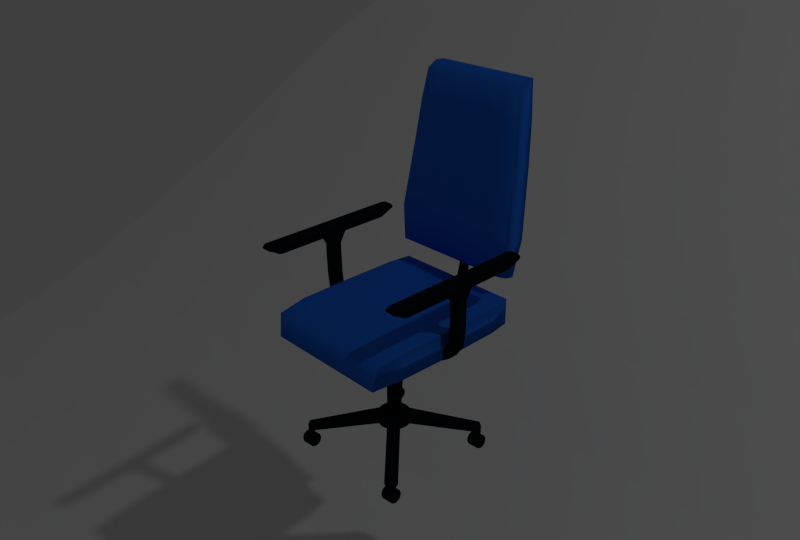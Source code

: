 # Source: officechairbasic.blend  (saved by Blender 2.73.0; exported with 4.5.12 LTS)
import bpy
from mathutils import Matrix  # noqa: F401  (used for matrix-valued properties, if any)

bpy.ops.wm.read_factory_settings(use_empty=True)
scene = bpy.context.scene
scene.name = 'Scene'

# ---- collections
col_collection_1 = bpy.data.collections.new('Collection 1'); scene.collection.children.link(col_collection_1)
col_collection_2 = bpy.data.collections.new('Collection 2'); scene.collection.children.link(col_collection_2)
col_collection_2.hide_render = True
col_collection_2.hide_viewport = True

# ---- materials (node trees are filled in below, after node groups)
mat_diffuse_white = bpy.data.materials.new('Diffuse White')
mat_diffuse_white.alpha_threshold = 0.0
mat_diffuse_white.use_transparent_shadow = False
mat_diffuse_white.roughness = 0.5
mat_plastic = bpy.data.materials.new('Plastic')
mat_plastic.alpha_threshold = 0.0
mat_plastic.use_transparent_shadow = False
mat_plastic.diffuse_color = (0.002177, 0.005715, 0.009018, 1.0)
mat_plastic.roughness = 0.5
mat_foam = bpy.data.materials.new('Foam')
mat_foam.alpha_threshold = 0.0
mat_foam.use_transparent_shadow = False
mat_foam.diffuse_color = (0.01902, 0.159, 0.8, 1.0)
mat_foam.roughness = 0.5
mat_foam.specular_intensity = 0.1

# ---- material node trees

# ---- world
world_world = bpy.data.worlds.new('World'); scene.world = world_world
world_world.color = (0.05088, 0.05088, 0.05088)
world_world.use_sun_shadow = False
world_world.sun_shadow_jitter_overblur = 0.0
world_world.cycles.sampling_method = 'MANUAL'
world_world.cycles.sample_map_resolution = 256

# ---- cameras
cam_camera_002 = bpy.data.cameras.new('Camera.002')
cam_camera_002.clip_end = 100.0
cam_camera_002.lens = 35.0
cam_camera_002.sensor_width = 32.0
cam_camera_002.sensor_height = 18.0
cam_camera_002.display_size = 2.0
cam_camera_002.dof.focus_distance = 0.0
cam_camera_002.dof.aperture_fstop = 128.0
cam_camera_001 = bpy.data.cameras.new('Camera.001')
cam_camera_001.clip_end = 100.0
cam_camera_001.lens = 35.0
cam_camera_001.sensor_width = 32.0
cam_camera_001.sensor_height = 18.0
cam_camera_001.display_size = 2.0
cam_camera_001.dof.focus_distance = 0.0
cam_camera_001.dof.aperture_fstop = 128.0
cam_camera = bpy.data.cameras.new('Camera')
cam_camera.clip_end = 100.0
cam_camera.lens = 35.0
cam_camera.sensor_width = 32.0
cam_camera.sensor_height = 18.0
cam_camera.ortho_scale = 7.314
cam_camera.dof.focus_distance = 0.0
cam_camera.dof.aperture_fstop = 128.0

# ---- lights
light_lamp = bpy.data.lights.new('Lamp', 'POINT')
light_lamp.transmission_factor = 0.0
light_lamp.cutoff_distance = 30.0
light_lamp.energy = 100.0
light_lamp.shadow_buffer_clip_start = 1.001
light_lamp.shadow_soft_size = 0.1
light_lamp.shadow_maximum_resolution = 0.006
light_lamp.use_absolute_resolution = True
light_lamp.cycles.use_multiple_importance_sampling = False

# ---- meshes
me_plane_002 = bpy.data.meshes.new('Plane.002')
me_plane_002.from_pydata([(-1.0, -1.0, -0.3333), (1.0, -1.0, -0.3333), (-1.0, 1.0, 0.3333), (1.0, 1.0, 0.3333), (-1.0, 0.0, -0.2514), (1.0, 0.0, -0.2514), (-1.0, -0.5, -0.3333), (1.0, -0.5, -0.3333), (1.0, 0.5, 0.0), (-1.0, 0.5, 0.0), (-0.3333, -1.0, -0.3333), (0.3333, -1.0, -0.3333), (0.3333, 1.0, 0.3333), (-0.3333, 1.0, 0.3333), (0.3333, 0.0, -0.2514), (-0.3333, 0.0, -0.2514), (0.3333, -0.5, -0.3333), (-0.3333, -0.5, -0.3333), (0.3333, 0.5, 0.0), (-0.3333, 0.5, 0.0)], [], [(18, 8, 3, 12), (16, 7, 5, 14), (11, 1, 7, 16), (14, 5, 8, 18), (4, 15, 19, 9), (15, 14, 18, 19), (0, 10, 17, 6), (10, 11, 16, 17), (6, 17, 15, 4), (17, 16, 14, 15), (9, 19, 13, 2), (19, 18, 12, 13)])
me_plane_002.materials.append(mat_diffuse_white)
me_plane_002.use_remesh_preserve_volume = False
me_plane_002.use_remesh_preserve_attributes = False
me_plane_002.use_mirror_vertex_groups = False
me_plane_002.update()
me_cube_001 = bpy.data.meshes.new('Cube.001')
me_cube_001.from_pydata([(-0.7981, -0.2427, 8.014), (-0.7981, 0.2427, 8.014), (-1.013, 0.12, 5.08), (-1.013, -0.12, 5.08), (-0.8246, -0.2427, 8.017), (-0.8246, 0.2427, 8.017), (-1.013, 0.12, 5.437), (-1.013, -0.12, 5.437), (-0.8013, -0.3078, 8.014), (-0.8013, 0.3078, 8.014), (-1.013, 0.1521, 5.122), (-1.013, -0.1521, 5.122), (-0.8214, -0.3078, 8.016), (-0.8214, 0.3078, 8.016), (-1.013, 0.1521, 5.395), (-1.013, -0.1521, 5.395), (-0.8243, 0.12, 7.273), (-0.8258, 0.12, 6.476), (-0.8437, 0.12, 5.778), (-0.8953, 0.12, 5.462), (-0.954, 0.12, 5.452), (-0.9527, 0.12, 5.095), (-0.8899, 0.12, 5.112), (-0.8251, 0.12, 5.525), (-0.7996, 0.12, 6.432), (-0.7979, 0.12, 7.285), (-0.954, -0.12, 5.452), (-0.8953, -0.12, 5.462), (-0.8437, -0.12, 5.778), (-0.8258, -0.12, 6.476), (-0.8243, -0.12, 7.273), (-0.7979, -0.12, 7.285), (-0.7996, -0.12, 6.432), (-0.8251, -0.12, 5.525), (-0.8899, -0.12, 5.112), (-0.9527, -0.12, 5.095), (-0.8212, 0.1521, 7.275), (-0.8227, 0.1521, 6.471), (-0.8415, 0.1521, 5.748), (-0.8946, 0.1521, 5.421), (-0.9538, 0.1521, 5.41), (-0.9529, 0.1521, 5.137), (-0.8906, 0.1521, 5.154), (-0.8273, 0.1521, 5.555), (-0.8027, 0.1521, 6.437), (-0.801, 0.1521, 7.283), (-0.9538, -0.1521, 5.41), (-0.8946, -0.1521, 5.421), (-0.8415, -0.1521, 5.748), (-0.8227, -0.1521, 6.471), (-0.8212, -0.1521, 7.275), (-0.801, -0.1521, 7.283), (-0.8027, -0.1521, 6.437), (-0.8273, -0.1521, 5.555), (-0.8906, -0.1521, 5.154), (-0.9529, -0.1521, 5.137), (-0.7983, 0.12, 7.613), (-0.8248, -0.12, 7.614), (-0.8014, 0.1521, 7.613), (-0.8216, -0.1521, 7.614), (-0.8248, 0.12, 7.614), (-0.7983, -0.12, 7.613), (-0.8216, 0.1521, 7.614), (-0.8014, -0.1521, 7.613), (-0.8245, 0.12, 6.874), (-0.7981, 0.12, 6.864), (-0.8245, -0.12, 6.874), (-0.7981, -0.12, 6.864), (-0.8214, 0.1521, 6.872), (-0.8012, 0.1521, 6.865), (-0.8214, -0.1521, 6.872), (-0.8012, -0.1521, 6.865), (-0.8288, 0.12, 6.098), (-0.8043, 0.12, 5.964), (-0.8288, -0.12, 6.098), (-0.8043, -0.12, 5.964), (-0.8259, 0.1521, 6.082), (-0.8072, 0.1521, 5.98), (-0.8259, -0.1521, 6.082), (-0.8072, -0.1521, 5.98), (-0.8674, 0.12, 5.571), (-0.8569, 0.12, 5.244), (-0.8674, -0.12, 5.571), (-0.8569, -0.12, 5.244), (-0.8662, 0.1521, 5.532), (-0.8581, 0.1521, 5.282), (-0.8662, -0.1521, 5.532), (-0.8581, -0.1521, 5.282), (-0.792, -0.2765, 8.262), (-0.792, 0.2988, 8.262), (-0.8307, -0.2765, 8.265), (-0.8307, 0.2988, 8.265), (-0.8293, -0.2648, 8.196), (-0.8231, -1.867, 8.399), (-0.7934, 0.2793, 8.193), (-0.8293, 0.2793, 8.196), (-0.7981, -1.546, 8.014), (-0.8246, -1.546, 8.017), (-0.8013, -1.611, 8.014), (-0.8214, -1.611, 8.016), (-0.792, -1.82, 8.262), (-0.8307, -1.82, 8.265), (-0.7966, -1.897, 8.262), (-0.8261, -1.897, 8.265), (-0.7981, 1.425, 8.014), (-0.8246, 1.425, 8.017), (-0.8013, 1.49, 8.014), (-0.8214, 1.49, 8.016), (-0.792, 1.7, 8.262), (-0.8307, 1.7, 8.265), (-0.7966, 1.777, 8.262), (-0.8261, 1.777, 8.265), (-0.7959, 1.671, 8.397), (-0.8268, 1.671, 8.399), (-0.7995, 1.747, 8.397), (-0.8231, 1.747, 8.399), (-0.8261, 1.777, 8.322), (-0.7966, 1.777, 8.32), (-0.8307, 1.7, 8.322), (-0.792, 1.7, 8.32), (-0.8261, -1.897, 8.322), (-0.7966, -1.897, 8.32), (-0.8307, -1.82, 8.322), (-0.792, -1.82, 8.32), (-0.8307, 0.2988, 8.322), (-0.8307, -0.2765, 8.322), (-0.792, 0.2988, 8.32), (-0.792, -0.2765, 8.32), (-0.7934, -0.2648, 8.193), (-0.8251, -1.797, 8.196), (-0.8293, -1.725, 8.196), (-0.7934, -1.725, 8.193), (-0.7976, -1.797, 8.194), (-0.8251, 1.677, 8.196), (-0.8293, 1.604, 8.196), (-0.7976, 1.677, 8.194), (-0.7934, 1.604, 8.193), (-0.7995, -1.867, 8.397), (-0.8268, -1.792, 8.399), (-0.7959, -1.792, 8.397), (-0.8268, 0.2929, 8.399), (-0.8268, -0.273, 8.399), (-0.7959, 0.2929, 8.397), (-0.7959, -0.273, 8.397), (-1.268, -0.2427, 8.014), (-1.268, 0.2427, 8.014), (-1.053, 0.12, 5.08), (-1.053, -0.12, 5.08), (-1.242, -0.2427, 8.017), (-1.242, 0.2427, 8.017), (-1.053, 0.12, 5.437), (-1.053, -0.12, 5.437), (-1.265, -0.3078, 8.014), (-1.265, 0.3078, 8.014), (-1.053, 0.1521, 5.122), (-1.053, -0.1521, 5.122), (-1.245, -0.3078, 8.016), (-1.245, 0.3078, 8.016), (-1.053, 0.1521, 5.395), (-1.053, -0.1521, 5.395), (-1.242, 0.12, 7.273), (-1.241, 0.12, 6.476), (-1.223, 0.12, 5.778), (-1.171, 0.12, 5.462), (-1.113, 0.12, 5.452), (-1.114, 0.12, 5.095), (-1.177, 0.12, 5.112), (-1.241, 0.12, 5.525), (-1.267, 0.12, 6.432), (-1.269, 0.12, 7.285), (-1.113, -0.12, 5.452), (-1.171, -0.12, 5.462), (-1.223, -0.12, 5.778), (-1.241, -0.12, 6.476), (-1.242, -0.12, 7.273), (-1.269, -0.12, 7.285), (-1.267, -0.12, 6.432), (-1.241, -0.12, 5.525), (-1.177, -0.12, 5.112), (-1.114, -0.12, 5.095), (-1.245, 0.1521, 7.275), (-1.244, 0.1521, 6.471), (-1.225, 0.1521, 5.748), (-1.172, 0.1521, 5.421), (-1.113, 0.1521, 5.41), (-1.114, 0.1521, 5.137), (-1.176, 0.1521, 5.154), (-1.239, 0.1521, 5.555), (-1.264, 0.1521, 6.437), (-1.266, 0.1521, 7.283), (-1.113, -0.1521, 5.41), (-1.172, -0.1521, 5.421), (-1.225, -0.1521, 5.748), (-1.244, -0.1521, 6.471), (-1.245, -0.1521, 7.275), (-1.266, -0.1521, 7.283), (-1.264, -0.1521, 6.437), (-1.239, -0.1521, 5.555), (-1.176, -0.1521, 5.154), (-1.114, -0.1521, 5.137), (-1.268, 0.12, 7.613), (-1.242, -0.12, 7.614), (-1.265, 0.1521, 7.613), (-1.245, -0.1521, 7.614), (-1.242, 0.12, 7.614), (-1.268, -0.12, 7.613), (-1.245, 0.1521, 7.614), (-1.265, -0.1521, 7.613), (-1.242, 0.12, 6.874), (-1.268, 0.12, 6.864), (-1.242, -0.12, 6.874), (-1.268, -0.12, 6.864), (-1.245, 0.1521, 6.872), (-1.265, 0.1521, 6.865), (-1.245, -0.1521, 6.872), (-1.265, -0.1521, 6.865), (-1.238, 0.12, 6.098), (-1.262, 0.12, 5.964), (-1.238, -0.12, 6.098), (-1.262, -0.12, 5.964), (-1.241, 0.1521, 6.082), (-1.259, 0.1521, 5.98), (-1.241, -0.1521, 6.082), (-1.259, -0.1521, 5.98), (-1.199, 0.12, 5.571), (-1.21, 0.12, 5.244), (-1.199, -0.12, 5.571), (-1.21, -0.12, 5.244), (-1.2, 0.1521, 5.532), (-1.208, 0.1521, 5.282), (-1.2, -0.1521, 5.532), (-1.208, -0.1521, 5.282), (-1.275, -0.2765, 8.262), (-1.275, 0.2988, 8.262), (-1.236, -0.2765, 8.265), (-1.236, 0.2988, 8.265), (-1.237, -0.2648, 8.196), (-1.243, -1.867, 8.399), (-1.273, 0.2793, 8.193), (-1.237, 0.2793, 8.196), (-1.268, -1.546, 8.014), (-1.242, -1.546, 8.017), (-1.265, -1.611, 8.014), (-1.245, -1.611, 8.016), (-1.275, -1.82, 8.262), (-1.236, -1.82, 8.265), (-1.27, -1.897, 8.262), (-1.24, -1.897, 8.265), (-1.268, 1.425, 8.014), (-1.242, 1.425, 8.017), (-1.265, 1.49, 8.014), (-1.245, 1.49, 8.016), (-1.275, 1.7, 8.262), (-1.236, 1.7, 8.265), (-1.27, 1.777, 8.262), (-1.24, 1.777, 8.265), (-1.271, 1.671, 8.397), (-1.24, 1.671, 8.399), (-1.267, 1.747, 8.397), (-1.243, 1.747, 8.399), (-1.24, 1.777, 8.322), (-1.27, 1.777, 8.32), (-1.236, 1.7, 8.322), (-1.275, 1.7, 8.32), (-1.24, -1.897, 8.322), (-1.27, -1.897, 8.32), (-1.236, -1.82, 8.322), (-1.275, -1.82, 8.32), (-1.236, 0.2988, 8.322), (-1.236, -0.2765, 8.322), (-1.275, 0.2988, 8.32), (-1.275, -0.2765, 8.32), (-1.273, -0.2648, 8.193), (-1.241, -1.797, 8.196), (-1.237, -1.725, 8.196), (-1.273, -1.725, 8.193), (-1.269, -1.797, 8.194), (-1.241, 1.677, 8.196), (-1.237, 1.604, 8.196), (-1.269, 1.677, 8.194), (-1.273, 1.604, 8.193), (-1.267, -1.867, 8.397), (-1.24, -1.792, 8.399), (-1.271, -1.792, 8.397), (-1.24, 0.2929, 8.399), (-1.24, -0.273, 8.399), (-1.271, 0.2929, 8.397), (-1.271, -0.273, 8.397), (-1.206, -1.451, 1.036), (-1.172, -1.427, 1.036), (-1.206, -1.398, 1.022), (-1.172, -1.374, 1.022), (-1.207, -1.351, 0.9819), (-1.173, -1.327, 0.9819), (-1.207, -1.317, 0.9206), (-1.173, -1.293, 0.9206), (-1.207, -1.299, 0.8454), (-1.173, -1.274, 0.8454), (-1.207, -1.299, 0.7653), (-1.173, -1.274, 0.7653), (-1.207, -1.317, 0.6901), (-1.173, -1.293, 0.6901), (-1.207, -1.351, 0.6287), (-1.173, -1.327, 0.6287), (-1.206, -1.398, 0.5887), (-1.172, -1.374, 0.5887), (-1.206, -1.451, 0.5748), (-1.172, -1.427, 0.5748), (-1.205, -1.504, 0.5887), (-1.171, -1.479, 0.5887), (-1.205, -1.55, 0.6287), (-1.171, -1.526, 0.6287), (-1.205, -1.584, 0.6901), (-1.171, -1.56, 0.6901), (-1.204, -1.603, 0.7653), (-1.17, -1.579, 0.7653), (-1.204, -1.603, 0.8454), (-1.17, -1.579, 0.8454), (-1.205, -1.584, 0.9206), (-1.171, -1.56, 0.9206), (-1.205, -1.55, 0.9819), (-1.171, -1.526, 0.9819), (-1.205, -1.504, 1.022), (-1.171, -1.479, 1.022), (-1.202, -1.448, 1.061), (-1.175, -1.429, 1.061), (-1.176, -1.37, 1.046), (-1.203, -1.39, 1.046), (-1.176, -1.319, 1.001), (-1.203, -1.338, 1.001), (-1.176, -1.28, 0.9334), (-1.204, -1.3, 0.9334), (-1.176, -1.26, 0.8498), (-1.204, -1.279, 0.8498), (-1.176, -1.26, 0.7609), (-1.204, -1.279, 0.7609), (-1.176, -1.28, 0.6773), (-1.204, -1.3, 0.6773), (-1.176, -1.319, 0.6092), (-1.203, -1.338, 0.6092), (-1.176, -1.37, 0.5647), (-1.203, -1.39, 0.5647), (-1.175, -1.429, 0.5492), (-1.202, -1.448, 0.5492), (-1.174, -1.488, 0.5647), (-1.202, -1.507, 0.5647), (-1.174, -1.539, 0.6092), (-1.201, -1.559, 0.6092), (-1.174, -1.578, 0.6773), (-1.201, -1.597, 0.6773), (-1.174, -1.598, 0.7609), (-1.201, -1.617, 0.7609), (-1.174, -1.598, 0.8498), (-1.201, -1.617, 0.8498), (-1.174, -1.578, 0.9334), (-1.201, -1.597, 0.9334), (-1.174, -1.539, 1.001), (-1.201, -1.559, 1.001), (-1.174, -1.488, 1.046), (-1.202, -1.507, 1.046), (-1.171, 1.396, 1.036), (-1.206, 1.371, 1.036), (-1.172, 1.449, 1.022), (-1.207, 1.424, 1.022), (-1.172, 1.495, 0.9816), (-1.207, 1.47, 0.9816), (-1.172, 1.53, 0.9203), (-1.207, 1.505, 0.9203), (-1.172, 1.548, 0.845), (-1.208, 1.523, 0.845), (-1.172, 1.548, 0.765), (-1.208, 1.523, 0.765), (-1.172, 1.53, 0.6897), (-1.207, 1.505, 0.6897), (-1.172, 1.495, 0.6284), (-1.207, 1.47, 0.6284), (-1.172, 1.449, 0.5884), (-1.207, 1.424, 0.5884), (-1.171, 1.396, 0.5745), (-1.206, 1.371, 0.5745), (-1.171, 1.343, 0.5884), (-1.206, 1.318, 0.5884), (-1.17, 1.297, 0.6284), (-1.205, 1.272, 0.6284), (-1.17, 1.262, 0.6897), (-1.205, 1.237, 0.6897), (-1.17, 1.244, 0.765), (-1.205, 1.219, 0.765), (-1.17, 1.244, 0.845), (-1.205, 1.219, 0.845), (-1.17, 1.262, 0.9203), (-1.205, 1.237, 0.9203), (-1.17, 1.297, 0.9816), (-1.205, 1.272, 0.9816), (-1.171, 1.343, 1.022), (-1.206, 1.318, 1.022), (-1.175, 1.394, 1.061), (-1.203, 1.374, 1.061), (-1.203, 1.432, 1.046), (-1.175, 1.452, 1.046), (-1.204, 1.484, 1.001), (-1.176, 1.504, 1.001), (-1.204, 1.522, 0.933), (-1.176, 1.542, 0.933), (-1.204, 1.543, 0.8495), (-1.176, 1.563, 0.8495), (-1.204, 1.543, 0.7605), (-1.176, 1.563, 0.7605), (-1.204, 1.522, 0.677), (-1.176, 1.542, 0.677), (-1.204, 1.484, 0.6088), (-1.176, 1.504, 0.6088), (-1.203, 1.432, 0.5644), (-1.175, 1.452, 0.5644), (-1.203, 1.374, 0.5489), (-1.175, 1.394, 0.5489), (-1.202, 1.315, 0.5644), (-1.174, 1.335, 0.5644), (-1.202, 1.263, 0.6088), (-1.174, 1.283, 0.6088), (-1.202, 1.225, 0.677), (-1.173, 1.245, 0.677), (-1.201, 1.205, 0.7605), (-1.173, 1.225, 0.7605), (-1.201, 1.205, 0.8495), (-1.173, 1.225, 0.8495), (-1.202, 1.225, 0.933), (-1.173, 1.245, 0.933), (-1.202, 1.263, 1.001), (-1.174, 1.283, 1.001), (-1.202, 1.315, 1.046), (-1.174, 1.335, 1.046), (-0.8586, 1.396, 1.036), (-0.8937, 1.371, 1.036), (-0.8591, 1.449, 1.022), (-0.8941, 1.424, 1.022), (-0.8595, 1.495, 0.9816), (-0.8945, 1.47, 0.9816), (-0.8598, 1.53, 0.9203), (-0.8948, 1.505, 0.9203), (-0.8599, 1.548, 0.845), (-0.895, 1.523, 0.845), (-0.8599, 1.548, 0.765), (-0.895, 1.523, 0.765), (-0.8598, 1.53, 0.6897), (-0.8948, 1.505, 0.6897), (-0.8595, 1.495, 0.6284), (-0.8945, 1.47, 0.6284), (-0.8591, 1.449, 0.5884), (-0.8941, 1.424, 0.5884), (-0.8586, 1.396, 0.5745), (-0.8937, 1.371, 0.5745), (-0.8581, 1.343, 0.5884), (-0.8932, 1.318, 0.5884), (-0.8577, 1.297, 0.6284), (-0.8928, 1.272, 0.6284), (-0.8575, 1.262, 0.6897), (-0.8925, 1.237, 0.6897), (-0.8573, 1.244, 0.765), (-0.8924, 1.219, 0.765), (-0.8573, 1.244, 0.845), (-0.8924, 1.219, 0.845), (-0.8575, 1.262, 0.9203), (-0.8925, 1.237, 0.9203), (-0.8577, 1.297, 0.9816), (-0.8928, 1.272, 0.9816), (-0.8581, 1.343, 1.022), (-0.8932, 1.318, 1.022), (-0.862, 1.394, 1.061), (-0.8903, 1.374, 1.061), (-0.8908, 1.432, 1.046), (-0.8625, 1.452, 1.046), (-0.8912, 1.484, 1.001), (-0.863, 1.504, 1.001), (-0.8915, 1.522, 0.933), (-0.8633, 1.542, 0.933), (-0.8917, 1.543, 0.8495), (-0.8635, 1.563, 0.8495), (-0.8917, 1.543, 0.7605), (-0.8635, 1.563, 0.7605), (-0.8915, 1.522, 0.677), (-0.8633, 1.542, 0.677), (-0.8912, 1.484, 0.6088), (-0.863, 1.504, 0.6088), (-0.8908, 1.432, 0.5644), (-0.8625, 1.452, 0.5644), (-0.8903, 1.374, 0.5489), (-0.862, 1.394, 0.5489), (-0.8898, 1.315, 0.5644), (-0.8615, 1.335, 0.5644), (-0.8893, 1.263, 0.6088), (-0.8611, 1.283, 0.6088), (-0.889, 1.225, 0.677), (-0.8608, 1.245, 0.677), (-0.8888, 1.205, 0.7605), (-0.8606, 1.225, 0.7605), (-0.8888, 1.205, 0.8495), (-0.8606, 1.225, 0.8495), (-0.889, 1.225, 0.933), (-0.8608, 1.245, 0.933), (-0.8893, 1.263, 1.001), (-0.8611, 1.283, 1.001), (-0.8898, 1.315, 1.046), (-0.8615, 1.335, 1.046), (-0.8932, -1.451, 1.036), (-0.8591, -1.427, 1.036), (-0.8936, -1.398, 1.022), (-0.8596, -1.374, 1.022), (-0.894, -1.351, 0.9819), (-0.86, -1.327, 0.9819), (-0.8943, -1.317, 0.9206), (-0.8603, -1.293, 0.9206), (-0.8945, -1.299, 0.8454), (-0.8604, -1.274, 0.8454), (-0.8945, -1.299, 0.7653), (-0.8604, -1.274, 0.7653), (-0.8943, -1.317, 0.6901), (-0.8603, -1.293, 0.6901), (-0.894, -1.351, 0.6287), (-0.86, -1.327, 0.6287), (-0.8936, -1.398, 0.5887), (-0.8596, -1.374, 0.5887), (-0.8932, -1.451, 0.5748), (-0.8591, -1.427, 0.5748), (-0.8927, -1.504, 0.5887), (-0.8587, -1.479, 0.5887), (-0.8923, -1.55, 0.6287), (-0.8583, -1.526, 0.6287), (-0.892, -1.584, 0.6901), (-0.858, -1.56, 0.6901), (-0.8918, -1.603, 0.7653), (-0.8578, -1.579, 0.7653), (-0.8918, -1.603, 0.8454), (-0.8578, -1.579, 0.8454), (-0.892, -1.584, 0.9206), (-0.858, -1.56, 0.9206), (-0.8923, -1.55, 0.9819), (-0.8583, -1.526, 0.9819), (-0.8927, -1.504, 1.022), (-0.8587, -1.479, 1.022), (-0.8898, -1.448, 1.061), (-0.8625, -1.429, 1.061), (-0.863, -1.37, 1.046), (-0.8903, -1.39, 1.046), (-0.8634, -1.319, 1.001), (-0.8908, -1.338, 1.001), (-0.8637, -1.28, 0.9334), (-0.8911, -1.3, 0.9334), (-0.8639, -1.26, 0.8498), (-0.8913, -1.279, 0.8498), (-0.8639, -1.26, 0.7609), (-0.8913, -1.279, 0.7609), (-0.8637, -1.28, 0.6773), (-0.8911, -1.3, 0.6773), (-0.8634, -1.319, 0.6092), (-0.8908, -1.338, 0.6092), (-0.863, -1.37, 0.5647), (-0.8903, -1.39, 0.5647), (-0.8625, -1.429, 0.5492), (-0.8898, -1.448, 0.5492), (-0.862, -1.488, 0.5647), (-0.8893, -1.507, 0.5647), (-0.8615, -1.539, 0.6092), (-0.8889, -1.559, 0.6092), (-0.8612, -1.578, 0.6773), (-0.8886, -1.597, 0.6773), (-0.861, -1.598, 0.7609), (-0.8884, -1.617, 0.7609), (-0.861, -1.598, 0.8498), (-0.8884, -1.617, 0.8498), (-0.8612, -1.578, 0.9334), (-0.8886, -1.597, 0.9334), (-0.8615, -1.539, 1.001), (-0.8889, -1.559, 1.001), (-0.862, -1.488, 1.046), (-0.8893, -1.507, 1.046), (-1.195, -2.071, 5.436), (-1.2, 1.972, 5.436), (-0.8495, 1.972, 5.436), (-0.8542, -2.071, 5.436), (-1.202, -1.977, 6.242), (-1.2, 1.972, 6.387), (-0.8495, 1.972, 6.387), (-0.8475, -1.977, 6.242), (-1.025, 1.972, 6.387), (-1.025, 1.972, 5.436), (-1.025, -1.977, 6.242), (-1.025, -2.071, 5.436), (-1.21, -0.04985, 6.387), (-1.21, -0.04985, 5.436), (-0.8393, -0.04985, 6.387), (-0.8393, -0.04985, 5.436), (-1.025, -0.04985, 6.298), (-1.025, -0.04985, 5.436), (-1.207, -1.293, 5.436), (-0.843, -1.293, 6.387), (-1.025, -1.293, 6.298), (-1.025, -1.293, 5.436), (-1.207, -1.293, 6.387), (-0.843, -1.293, 5.436), (-1.209, 1.434, 6.387), (-0.8409, 1.434, 5.436), (-1.209, 1.434, 5.436), (-0.8409, 1.434, 6.387), (-1.025, 1.434, 6.387), (-1.025, 1.434, 5.436), (-1.162, 1.972, 5.436), (-1.164, -1.977, 6.242), (-1.162, 1.972, 6.387), (-1.158, -2.071, 5.436), (-1.17, -0.04985, 5.436), (-1.17, -0.04985, 6.387), (-1.167, -1.293, 6.387), (-1.167, -1.293, 5.436), (-1.169, 1.434, 5.436), (-1.169, 1.434, 6.387), (-0.8876, 1.972, 6.387), (-0.8912, -2.071, 5.436), (-0.8876, 1.972, 5.436), (-0.886, -1.977, 6.242), (-0.8796, -0.04985, 6.387), (-0.8796, -0.04985, 5.436), (-0.8825, -1.293, 5.436), (-0.8825, -1.293, 6.387), (-0.8809, 1.434, 6.387), (-0.8809, 1.434, 5.436), (-0.8937, 1.483, 1.44), (-0.8817, 1.377, 1.44), (-0.87, 1.267, 1.44), (-0.87, 1.267, 1.274), (-0.8817, 1.377, 1.274), (-0.8937, 1.483, 1.274), (-0.8609, 1.35, 1.4), (-0.8704, 1.479, 1.4), (-0.8847, 1.565, 1.4), (-0.8609, 1.35, 1.248), (-0.8704, 1.479, 1.248), (-0.8847, 1.565, 1.248), (-1.206, 1.35, 1.248), (-1.196, 1.479, 1.248), (-1.182, 1.565, 1.248), (-1.033, 0.1625, 1.987), (-1.026, 0.1502, 1.987), (-1.021, 0.1149, 1.987), (-1.017, 0.0622, 1.987), (-1.015, -2.98e-08, 1.987), (-1.206, 1.35, 1.4), (-1.196, 1.479, 1.4), (-1.182, 1.565, 1.4), (-1.197, 1.267, 1.274), (-1.033, 0.3988, 1.622), (-1.016, 0.3684, 1.622), (-1.002, 0.282, 1.622), (-0.9927, 0.1526, 1.622), (-0.9894, -8.941e-08, 1.622), (-1.185, 1.377, 1.274), (-1.173, 1.483, 1.274), (-1.173, 1.483, 1.44), (-1.185, 1.377, 1.44), (-1.033, 0.3988, 1.987), (-1.016, 0.3684, 1.987), (-1.002, 0.282, 1.987), (-0.9927, 0.1526, 1.987), (-0.9894, -8.941e-08, 1.987), (-1.197, 1.267, 1.44), (-0.8752, 1.315, 1.1), (-0.8817, 1.377, 1.1), (-0.8885, 1.436, 1.1), (-0.8662, 1.397, 1.075), (-0.8704, 1.479, 1.075), (-0.8794, 1.518, 1.075), (-1.051, -5.96e-08, 1.987), (-1.05, 0.0622, 1.987), (-1.046, 0.1149, 1.987), (-1.04, 0.1502, 1.987), (-1.033, 0.1625, 1.987), (-1.077, -1.192e-07, 1.622), (-1.074, 0.1526, 1.622), (-1.064, 0.282, 1.622), (-1.05, 0.3684, 1.622), (-1.033, 0.3988, 1.622), (-1.077, -1.192e-07, 1.987), (-1.074, 0.1526, 1.987), (-1.064, 0.282, 1.987), (-1.05, 0.3684, 1.987), (-1.033, 0.3988, 1.987), (-1.178, 1.436, 1.1), (-1.185, 1.377, 1.1), (-1.191, 1.315, 1.1), (-1.187, 1.518, 1.075), (-1.196, 1.479, 1.075), (-1.2, 1.397, 1.075), (-1.182, -1.565, 1.248), (-1.196, -1.479, 1.248), (-1.206, -1.35, 1.248), (-1.182, -1.565, 1.4), (-1.196, -1.479, 1.4), (-1.206, -1.35, 1.4), (-1.173, -1.483, 1.274), (-1.185, -1.377, 1.274), (-1.197, -1.267, 1.274), (-1.197, -1.267, 1.44), (-1.185, -1.377, 1.44), (-1.173, -1.483, 1.44), (-1.033, -0.1625, 1.987), (-1.04, -0.1502, 1.987), (-1.046, -0.1149, 1.987), (-1.05, -0.0622, 1.987), (-1.051, 4.47e-08, 1.987), (-1.033, -0.3988, 1.622), (-1.05, -0.3684, 1.622), (-1.064, -0.282, 1.622), (-1.074, -0.1526, 1.622), (-1.077, 1.639e-07, 1.622), (-1.033, -0.3988, 1.987), (-1.05, -0.3684, 1.987), (-1.064, -0.282, 1.987), (-1.074, -0.1526, 1.987), (-1.077, 1.639e-07, 1.987), (-1.191, -1.315, 1.1), (-1.185, -1.377, 1.1), (-1.178, -1.436, 1.1), (-1.2, -1.397, 1.075), (-1.196, -1.479, 1.075), (-1.187, -1.518, 1.075), (-0.8609, -1.35, 1.248), (-0.8704, -1.479, 1.248), (-0.8847, -1.565, 1.248), (-0.8609, -1.35, 1.4), (-0.8704, -1.479, 1.4), (-0.8847, -1.565, 1.4), (-0.87, -1.267, 1.274), (-0.8817, -1.377, 1.274), (-0.8937, -1.483, 1.274), (-0.8937, -1.483, 1.44), (-0.8817, -1.377, 1.44), (-0.87, -1.267, 1.44), (-1.015, 2.98e-08, 1.987), (-1.017, -0.0622, 1.987), (-1.021, -0.1149, 1.987), (-1.026, -0.1502, 1.987), (-1.033, -0.1625, 1.987), (-0.9894, 2.98e-08, 1.622), (-0.9927, -0.1526, 1.622), (-1.002, -0.282, 1.622), (-1.016, -0.3684, 1.622), (-1.033, -0.3988, 1.622), (-0.9894, 2.98e-08, 1.987), (-0.9927, -0.1526, 1.987), (-1.002, -0.282, 1.987), (-1.016, -0.3684, 1.987), (-1.033, -0.3988, 1.987), (-0.8885, -1.436, 1.1), (-0.8817, -1.377, 1.1), (-0.8752, -1.315, 1.1), (-0.8794, -1.518, 1.075), (-0.8704, -1.479, 1.075), (-0.8662, -1.397, 1.075), (-1.018, 2.589, 8.827), (-1.019, -0.4393, 5.248), (-1.019, 2.606, 8.823), (-1.019, -0.4393, 5.217), (-1.019, 2.618, 8.82), (-1.02, -0.4393, 5.195), (-1.02, 2.623, 8.819), (-1.021, -0.4393, 5.186), (-1.047, 2.619, 8.819), (-1.047, -0.4393, 5.195), (-1.048, 2.607, 8.822), (-1.048, -0.4393, 5.217), (-1.048, 2.59, 8.826), (-1.048, -0.4393, 5.248), (-1.048, 2.573, 8.83), (-1.048, -0.4393, 5.28), (-1.047, 2.561, 8.833), (-1.047, -0.4393, 5.302), (-1.02, 2.555, 8.835), (-1.021, -0.4393, 5.311), (-1.019, 2.559, 8.834), (-1.02, -0.4393, 5.302), (-1.019, 2.572, 8.831), (-1.019, -0.4393, 5.28), (-1.018, 2.5, 7.942), (-1.018, 2.412, 7.056), (-1.018, 2.291, 6.181), (-1.018, 1.998, 5.475), (-1.018, 1.523, 5.318), (-1.019, 1.031, 5.258), (-1.019, 0.5371, 5.248), (-1.019, 0.05477, 5.248), (-1.019, 0.05477, 5.217), (-1.019, 0.5371, 5.217), (-1.019, 1.032, 5.227), (-1.019, 1.526, 5.29), (-1.018, 2.007, 5.451), (-1.018, 2.307, 6.172), (-1.018, 2.429, 7.052), (-1.018, 2.517, 7.938), (-1.02, 0.05477, 5.195), (-1.02, 0.5371, 5.195), (-1.02, 1.032, 5.205), (-1.019, 1.528, 5.269), (-1.019, 2.014, 5.433), (-1.019, 2.319, 6.165), (-1.019, 2.441, 7.049), (-1.019, 2.529, 7.936), (-1.021, 0.05477, 5.186), (-1.021, 0.5371, 5.186), (-1.021, 1.033, 5.196), (-1.02, 1.529, 5.262), (-1.02, 2.016, 5.426), (-1.02, 2.323, 6.163), (-1.02, 2.446, 7.048), (-1.02, 2.534, 7.935), (-1.047, 0.05477, 5.195), (-1.047, 0.5371, 5.195), (-1.047, 1.032, 5.205), (-1.047, 1.529, 5.269), (-1.047, 2.015, 5.432), (-1.047, 2.32, 6.164), (-1.047, 2.443, 7.048), (-1.047, 2.531, 7.935), (-1.048, 0.05477, 5.217), (-1.048, 0.5371, 5.217), (-1.048, 1.032, 5.227), (-1.048, 1.527, 5.289), (-1.047, 2.008, 5.45), (-1.047, 2.308, 6.171), (-1.047, 2.43, 7.051), (-1.047, 2.518, 7.937), (-1.048, 0.05477, 5.248), (-1.048, 0.5371, 5.248), (-1.048, 1.031, 5.258), (-1.048, 1.524, 5.318), (-1.048, 1.999, 5.474), (-1.047, 2.292, 6.18), (-1.048, 2.414, 7.055), (-1.048, 2.501, 7.941), (-1.048, 0.05477, 5.28), (-1.048, 0.537, 5.28), (-1.048, 1.03, 5.289), (-1.048, 1.521, 5.347), (-1.047, 1.99, 5.498), (-1.047, 2.276, 6.19), (-1.047, 2.397, 7.059), (-1.047, 2.484, 7.944), (-1.047, 0.05477, 5.302), (-1.047, 0.537, 5.302), (-1.047, 1.03, 5.312), (-1.047, 1.519, 5.369), (-1.047, 1.983, 5.516), (-1.047, 2.264, 6.196), (-1.047, 2.384, 7.062), (-1.047, 2.472, 7.947), (-1.021, 0.05477, 5.311), (-1.021, 0.537, 5.311), (-1.021, 1.03, 5.32), (-1.02, 1.518, 5.377), (-1.02, 1.98, 5.524), (-1.02, 2.259, 6.2), (-1.02, 2.378, 7.064), (-1.02, 2.466, 7.949), (-1.02, 0.05477, 5.302), (-1.02, 0.537, 5.302), (-1.02, 1.03, 5.312), (-1.019, 1.519, 5.369), (-1.019, 1.982, 5.517), (-1.019, 2.263, 6.197), (-1.019, 2.383, 7.063), (-1.019, 2.47, 7.948), (-1.019, 0.05477, 5.28), (-1.019, 0.537, 5.28), (-1.019, 1.03, 5.289), (-1.019, 1.521, 5.347), (-1.018, 1.989, 5.499), (-1.018, 2.275, 6.191), (-1.018, 2.395, 7.06), (-1.018, 2.483, 7.945), (-1.018, 2.597, 8.825), (-1.019, -0.4393, 5.233), (-1.019, -0.1923, 5.248), (-1.019, 2.561, 8.381), (-1.019, 2.612, 8.822), (-1.019, -0.4393, 5.206), (-1.019, 2.573, 8.378), (-1.02, 2.62, 8.82), (-1.02, -0.4393, 5.19), (-1.02, 2.578, 8.377), (-1.046, 2.622, 8.819), (-1.047, -0.4393, 5.19), (-1.047, 2.574, 8.377), (-1.047, 2.613, 8.821), (-1.048, -0.4393, 5.206), (-1.048, 2.562, 8.38), (-1.048, 2.599, 8.824), (-1.048, -0.4393, 5.233), (-1.048, 2.545, 8.383), (-1.048, 2.582, 8.828), (-1.048, -0.4393, 5.264), (-1.048, 2.528, 8.387), (-1.047, 2.567, 8.831), (-1.048, -0.4393, 5.291), (-1.047, 2.516, 8.39), (-1.046, 2.558, 8.833), (-1.047, -0.4393, 5.306), (-1.02, 2.51, 8.392), (-1.02, 2.557, 8.834), (-1.02, -0.4393, 5.306), (-1.019, 2.514, 8.391), (-1.019, 2.566, 8.832), (-1.019, -0.4393, 5.291), (-1.019, 2.527, 8.388), (-1.018, 2.58, 8.829), (-1.019, -0.4393, 5.264), (-1.018, 2.544, 8.385), (-1.018, 2.456, 7.499), (-1.018, 2.36, 6.616), (-1.018, 2.177, 5.777), (-1.018, 1.768, 5.356), (-1.019, 1.278, 5.283), (-1.019, 0.7841, 5.249), (-1.019, 0.29, 5.248), (-1.019, -0.1923, 5.217), (-1.019, 0.29, 5.217), (-1.019, 0.7843, 5.218), (-1.019, 1.279, 5.252), (-1.019, 1.773, 5.33), (-1.018, 2.191, 5.76), (-1.018, 2.377, 6.61), (-1.018, 2.473, 7.495), (-1.02, -0.1923, 5.195), (-1.02, 0.29, 5.195), (-1.02, 0.7845, 5.195), (-1.02, 1.28, 5.23), (-1.019, 1.776, 5.311), (-1.019, 2.201, 5.748), (-1.019, 2.389, 6.606), (-1.019, 2.486, 7.493), (-1.021, -0.1923, 5.186), (-1.021, 0.29, 5.186), (-1.021, 0.7845, 5.187), (-1.021, 1.281, 5.222), (-1.02, 1.778, 5.305), (-1.02, 2.205, 5.743), (-1.02, 2.394, 6.604), (-1.02, 2.49, 7.492), (-1.047, -0.1923, 5.195), (-1.047, 0.29, 5.195), (-1.047, 0.7845, 5.195), (-1.047, 1.281, 5.23), (-1.047, 1.777, 5.311), (-1.046, 2.203, 5.747), (-1.047, 2.39, 6.605), (-1.047, 2.487, 7.492), (-1.048, -0.1923, 5.217), (-1.048, 0.29, 5.217), (-1.048, 0.7843, 5.218), (-1.048, 1.279, 5.252), (-1.048, 1.774, 5.329), (-1.047, 2.193, 5.759), (-1.047, 2.378, 6.609), (-1.047, 2.475, 7.494), (-1.048, -0.1923, 5.248), (-1.048, 0.29, 5.248), (-1.048, 0.7841, 5.249), (-1.048, 1.278, 5.283), (-1.048, 1.769, 5.356), (-1.047, 2.179, 5.776), (-1.048, 2.361, 6.615), (-1.048, 2.458, 7.498), (-1.048, -0.1923, 5.28), (-1.048, 0.29, 5.28), (-1.048, 0.7839, 5.28), (-1.048, 1.276, 5.314), (-1.048, 1.764, 5.382), (-1.047, 2.165, 5.793), (-1.047, 2.345, 6.62), (-1.047, 2.441, 7.501), (-1.047, -0.1923, 5.302), (-1.047, 0.29, 5.302), (-1.047, 0.7837, 5.303), (-1.047, 1.275, 5.336), (-1.047, 1.761, 5.402), (-1.047, 2.154, 5.805), (-1.047, 2.332, 6.624), (-1.047, 2.428, 7.504), (-1.021, -0.1923, 5.311), (-1.021, 0.29, 5.311), (-1.021, 0.7837, 5.311), (-1.021, 1.274, 5.345), (-1.02, 1.758, 5.41), (-1.02, 2.149, 5.81), (-1.02, 2.327, 6.627), (-1.02, 2.422, 7.506), (-1.02, -0.1923, 5.302), (-1.02, 0.29, 5.302), (-1.02, 0.7837, 5.303), (-1.02, 1.275, 5.336), (-1.019, 1.76, 5.403), (-1.019, 2.153, 5.806), (-1.019, 2.331, 6.625), (-1.019, 2.427, 7.505), (-1.019, -0.1923, 5.28), (-1.019, 0.29, 5.28), (-1.019, 0.7839, 5.28), (-1.019, 1.276, 5.314), (-1.019, 1.763, 5.383), (-1.018, 2.163, 5.794), (-1.018, 2.343, 6.621), (-1.018, 2.439, 7.503), (-1.019, 2.477, 7.947), (-1.019, 2.389, 7.062), (-1.019, 2.269, 6.194), (-1.019, 1.985, 5.508), (-1.019, 1.52, 5.358), (-1.019, 1.03, 5.301), (-1.019, 0.537, 5.291), (-1.019, 0.05477, 5.291), (-1.018, 2.491, 7.944), (-1.018, 2.404, 7.058), (-1.018, 2.283, 6.186), (-1.018, 1.993, 5.487), (-1.019, 1.522, 5.333), (-1.019, 1.031, 5.274), (-1.019, 0.5371, 5.264), (-1.019, 0.05477, 5.264), (-1.02, 2.468, 7.948), (-1.02, 2.381, 7.064), (-1.019, 2.261, 6.199), (-1.019, 1.981, 5.521), (-1.02, 1.518, 5.373), (-1.02, 1.03, 5.316), (-1.02, 0.537, 5.306), (-1.02, 0.05477, 5.306), (-1.046, 2.469, 7.947), (-1.046, 2.382, 7.063), (-1.046, 2.262, 6.198), (-1.046, 1.982, 5.52), (-1.047, 1.519, 5.373), (-1.047, 1.03, 5.316), (-1.047, 0.537, 5.306), (-1.047, 0.05477, 5.306), (-1.047, 2.478, 7.946), (-1.047, 2.39, 7.061), (-1.047, 2.27, 6.193), (-1.047, 1.987, 5.507), (-1.047, 1.52, 5.358), (-1.048, 1.03, 5.301), (-1.048, 0.537, 5.291), (-1.048, 0.05477, 5.291), (-1.048, 2.493, 7.942), (-1.047, 2.405, 7.057), (-1.047, 2.284, 6.185), (-1.047, 1.995, 5.486), (-1.048, 1.523, 5.332), (-1.048, 1.031, 5.274), (-1.048, 0.5371, 5.264), (-1.048, 0.05477, 5.264), (-1.048, 2.51, 7.939), (-1.047, 2.422, 7.053), (-1.047, 2.3, 6.176), (-1.047, 2.004, 5.462), (-1.048, 1.525, 5.303), (-1.048, 1.031, 5.243), (-1.048, 0.5371, 5.233), (-1.048, 0.05477, 5.233), (-1.047, 2.524, 7.936), (-1.047, 2.437, 7.05), (-1.047, 2.314, 6.168), (-1.047, 2.012, 5.441), (-1.047, 1.528, 5.279), (-1.048, 1.032, 5.216), (-1.048, 0.5371, 5.206), (-1.048, 0.05477, 5.206), (-1.046, 2.533, 7.934), (-1.046, 2.445, 7.048), (-1.046, 2.322, 6.163), (-1.046, 2.016, 5.429), (-1.047, 1.529, 5.266), (-1.047, 1.032, 5.2), (-1.047, 0.5371, 5.19), (-1.047, 0.05477, 5.19), (-1.02, 2.532, 7.935), (-1.02, 2.444, 7.049), (-1.019, 2.321, 6.164), (-1.019, 2.015, 5.43), (-1.02, 1.529, 5.266), (-1.02, 1.032, 5.2), (-1.02, 0.5371, 5.19), (-1.02, 0.05477, 5.19), (-1.019, 2.523, 7.937), (-1.019, 2.435, 7.051), (-1.019, 2.313, 6.169), (-1.019, 2.01, 5.442), (-1.019, 1.527, 5.279), (-1.019, 1.032, 5.216), (-1.019, 0.5371, 5.206), (-1.019, 0.05477, 5.206), (-1.018, 2.508, 7.94), (-1.018, 2.421, 7.054), (-1.018, 2.299, 6.177), (-1.018, 2.002, 5.463), (-1.019, 1.525, 5.304), (-1.019, 1.031, 5.243), (-1.019, 0.5371, 5.233), (-1.019, 0.05477, 5.233), (-1.019, 0.29, 5.233), (-1.019, 0.7842, 5.234), (-1.019, 1.278, 5.268), (-1.018, 1.77, 5.343), (-1.018, 2.184, 5.769), (-1.018, 2.368, 6.613), (-1.018, 2.465, 7.497), (-1.018, 2.552, 8.383), (-1.019, 0.29, 5.206), (-1.019, 0.7844, 5.207), (-1.019, 1.28, 5.241), (-1.019, 1.774, 5.321), (-1.019, 2.196, 5.754), (-1.019, 2.383, 6.608), (-1.019, 2.48, 7.494), (-1.019, 2.567, 8.38), (-1.02, 0.29, 5.19), (-1.02, 0.7845, 5.191), (-1.02, 1.281, 5.226), (-1.02, 1.777, 5.308), (-1.019, 2.203, 5.746), (-1.019, 2.391, 6.605), (-1.02, 2.488, 7.492), (-1.02, 2.575, 8.378), (-1.047, 0.29, 5.19), (-1.047, 0.7845, 5.191), (-1.047, 1.281, 5.226), (-1.046, 1.778, 5.308), (-1.046, 2.205, 5.745), (-1.046, 2.393, 6.604), (-1.046, 2.489, 7.491), (-1.046, 2.577, 8.377), (-1.048, 0.29, 5.206), (-1.048, 0.7844, 5.207), (-1.048, 1.28, 5.241), (-1.047, 1.775, 5.32), (-1.047, 2.198, 5.753), (-1.047, 2.384, 6.607), (-1.047, 2.481, 7.493), (-1.047, 2.568, 8.378), (-1.048, 0.29, 5.233), (-1.048, 0.7842, 5.234), (-1.048, 1.278, 5.268), (-1.048, 1.771, 5.343), (-1.047, 2.186, 5.767), (-1.047, 2.37, 6.612), (-1.048, 2.466, 7.496), (-1.048, 2.554, 8.382), (-1.048, 0.29, 5.264), (-1.048, 0.784, 5.265), (-1.048, 1.277, 5.298), (-1.048, 1.766, 5.369), (-1.047, 2.172, 5.784), (-1.047, 2.353, 6.617), (-1.048, 2.449, 7.5), (-1.048, 2.537, 8.385), (-1.048, 0.29, 5.291), (-1.048, 0.7838, 5.292), (-1.048, 1.275, 5.325), (-1.047, 1.762, 5.392), (-1.047, 2.16, 5.799), (-1.047, 2.339, 6.622), (-1.047, 2.435, 7.503), (-1.047, 2.522, 8.389), (-1.047, 0.29, 5.306), (-1.047, 0.7837, 5.307), (-1.047, 1.275, 5.341), (-1.046, 1.76, 5.406), (-1.046, 2.152, 5.807), (-1.046, 2.33, 6.625), (-1.046, 2.426, 7.505), (-1.046, 2.513, 8.39), (-1.02, 0.29, 5.306), (-1.02, 0.7837, 5.307), (-1.02, 1.274, 5.341), (-1.02, 1.759, 5.407), (-1.019, 2.151, 5.808), (-1.019, 2.329, 6.626), (-1.02, 2.425, 7.506), (-1.02, 2.512, 8.391), (-1.019, 0.29, 5.264), (-1.019, 0.784, 5.265), (-1.019, 1.277, 5.298), (-1.018, 1.765, 5.37), (-1.018, 2.17, 5.785), (-1.018, 2.352, 6.618), (-1.018, 2.448, 7.501), (-1.018, 2.535, 8.386), (-1.019, 0.29, 5.291), (-1.019, 0.7838, 5.292), (-1.019, 1.275, 5.325), (-1.019, 1.761, 5.393), (-1.019, 2.158, 5.8), (-1.019, 2.337, 6.623), (-1.019, 2.433, 7.504), (-1.019, 2.52, 8.39), (-1.019, -0.1923, 5.291), (-1.019, -0.1923, 5.264), (-1.02, -0.1923, 5.306), (-1.047, -0.1923, 5.306), (-1.048, -0.1923, 5.291), (-1.048, -0.1923, 5.264), (-1.048, -0.1923, 5.233), (-1.048, -0.1923, 5.206), (-1.047, -0.1923, 5.19), (-1.02, -0.1923, 5.19), (-1.019, -0.1923, 5.206), (-1.019, -0.1923, 5.233), (-1.018, 2.096, 5.603), (-1.018, 2.108, 5.582), (-1.019, 2.117, 5.566), (-1.02, 2.12, 5.561), (-1.047, 2.118, 5.565), (-1.047, 2.109, 5.581), (-1.047, 2.098, 5.602), (-1.047, 2.086, 5.623), (-1.047, 2.077, 5.639), (-1.02, 2.073, 5.646), (-1.019, 2.076, 5.64), (-1.018, 2.084, 5.625), (-1.018, 2.102, 5.593), (-1.019, 2.112, 5.574), (-1.019, 2.118, 5.564), (-1.046, 2.12, 5.563), (-1.047, 2.114, 5.573), (-1.047, 2.103, 5.592), (-1.047, 2.092, 5.613), (-1.047, 2.081, 5.631), (-1.046, 2.075, 5.642), (-1.019, 2.074, 5.643), (-1.018, 2.09, 5.614), (-1.019, 2.08, 5.632), (-1.018, 2.257, 5.96), (-1.019, 2.268, 5.951), (-1.02, 2.272, 5.947), (-1.047, 2.27, 5.95), (-1.047, 2.258, 5.959), (-1.047, 2.243, 5.971), (-1.047, 2.228, 5.984), (-1.047, 2.216, 5.993), (-1.02, 2.211, 5.997), (-1.019, 2.215, 5.994), (-1.018, 2.226, 5.985), (-1.018, 2.242, 5.972), (-1.018, 2.249, 5.966), (-1.019, 2.263, 5.955), (-1.019, 2.27, 5.949), (-1.046, 2.272, 5.948), (-1.047, 2.264, 5.954), (-1.047, 2.251, 5.965), (-1.047, 2.235, 5.978), (-1.047, 2.222, 5.988), (-1.046, 2.214, 5.995), (-1.019, 2.213, 5.996), (-1.018, 2.234, 5.979), (-1.019, 2.221, 5.989), (-1.018, 1.893, 5.372), (-1.019, 1.898, 5.353), (-1.02, 1.9, 5.347), (-1.047, 1.899, 5.353), (-1.047, 1.894, 5.371), (-1.048, 1.888, 5.397), (-1.047, 1.881, 5.423), (-1.047, 1.876, 5.442), (-1.02, 1.873, 5.449), (-1.019, 1.875, 5.442), (-1.018, 1.88, 5.423), (-1.018, 1.886, 5.398), (-1.018, 1.89, 5.385), (-1.019, 1.896, 5.363), (-1.02, 1.899, 5.35), (-1.046, 1.9, 5.349), (-1.047, 1.897, 5.362), (-1.048, 1.891, 5.384), (-1.048, 1.884, 5.41), (-1.047, 1.879, 5.432), (-1.046, 1.875, 5.445), (-1.02, 1.874, 5.446), (-1.018, 1.883, 5.411), (-1.019, 1.877, 5.433), (-1.019, 1.403, 5.272), (-1.02, 1.404, 5.25), (-1.02, 1.405, 5.242), (-1.047, 1.405, 5.25), (-1.048, 1.403, 5.272), (-1.048, 1.401, 5.301), (-1.048, 1.399, 5.332), (-1.047, 1.397, 5.354), (-1.02, 1.396, 5.363), (-1.02, 1.397, 5.354), (-1.019, 1.398, 5.332), (-1.019, 1.4, 5.302), (-1.019, 1.402, 5.287), (-1.019, 1.404, 5.261), (-1.02, 1.405, 5.246), (-1.047, 1.405, 5.246), (-1.047, 1.404, 5.261), (-1.048, 1.402, 5.286), (-1.048, 1.4, 5.317), (-1.047, 1.398, 5.343), (-1.047, 1.397, 5.358), (-1.02, 1.396, 5.358), (-1.019, 1.399, 5.317), (-1.019, 1.397, 5.343), (-1.018, 1.646, 5.334), (-1.019, 1.65, 5.307), (-1.019, 1.652, 5.287), (-1.02, 1.653, 5.281), (-1.047, 1.653, 5.287), (-1.048, 1.65, 5.306), (-1.048, 1.647, 5.333), (-1.048, 1.643, 5.361), (-1.047, 1.641, 5.382), (-1.02, 1.639, 5.39), (-1.019, 1.64, 5.382), (-1.019, 1.643, 5.362), (-1.019, 1.648, 5.32), (-1.019, 1.651, 5.297), (-1.02, 1.653, 5.284), (-1.046, 1.654, 5.284), (-1.047, 1.652, 5.297), (-1.048, 1.649, 5.32), (-1.048, 1.645, 5.347), (-1.047, 1.642, 5.371), (-1.046, 1.64, 5.386), (-1.02, 1.639, 5.386), (-1.019, 1.644, 5.348), (-1.019, 1.641, 5.372), (-1.018, 2.737, 10.3), (-1.019, 2.754, 10.3), (-1.019, 2.767, 10.29), (-1.02, 2.771, 10.29), (-1.047, 2.768, 10.29), (-1.048, 2.756, 10.3), (-1.048, 2.739, 10.3), (-1.048, 2.722, 10.3), (-1.047, 2.709, 10.31), (-1.02, 2.703, 10.31), (-1.019, 2.708, 10.31), (-1.019, 2.72, 10.3), (-1.018, 2.746, 10.3), (-1.019, 2.76, 10.3), (-1.02, 2.769, 10.29), (-1.046, 2.77, 10.29), (-1.047, 2.762, 10.29), (-1.048, 2.747, 10.3), (-1.048, 2.73, 10.3), (-1.047, 2.716, 10.3), (-1.046, 2.707, 10.31), (-1.02, 2.706, 10.31), (-1.019, 2.714, 10.31), (-1.018, 2.729, 10.3), (-1.018, 2.737, 10.3), (-1.019, 2.754, 10.3), (-1.019, 2.767, 10.29), (-1.02, 2.771, 10.29), (-1.047, 2.768, 10.29), (-1.048, 2.756, 10.3), (-1.048, 2.739, 10.3), (-1.048, 2.722, 10.3), (-1.047, 2.709, 10.31), (-1.02, 2.703, 10.31), (-1.019, 2.708, 10.31), (-1.019, 2.72, 10.3), (-1.018, 2.746, 10.3), (-1.019, 2.76, 10.3), (-1.02, 2.769, 10.29), (-1.046, 2.77, 10.29), (-1.047, 2.762, 10.29), (-1.048, 2.747, 10.3), (-1.048, 2.73, 10.3), (-1.047, 2.716, 10.3), (-1.046, 2.707, 10.31), (-1.02, 2.706, 10.31), (-1.019, 2.714, 10.31), (-1.018, 2.729, 10.3), (-1.068, 2.804, 10.21), (-1.068, 2.711, 10.23), (-0.9987, 2.711, 10.23), (-0.9987, 2.804, 10.21), (-1.068, 2.872, 11.15), (-1.068, 2.779, 11.16), (-0.9987, 2.779, 11.16), (-0.9987, 2.872, 11.15), (-1.033, -0.1556, 3.756), (-1.033, -0.1496, 4.768), (-1.027, -0.1438, 3.756), (-1.04, -0.1382, 4.768), (-1.021, -0.11, 3.756), (-1.045, -0.1058, 4.768), (-1.017, -0.05955, 3.756), (-1.048, -0.05725, 4.768), (-1.016, -1.856e-09, 3.756), (-1.05, 6.54e-09, 4.768), (-1.017, 0.05955, 3.756), (-1.048, 0.05725, 4.768), (-1.021, 0.11, 3.756), (-1.045, 0.1058, 4.768), (-1.027, 0.1438, 3.756), (-1.04, 0.1382, 4.768), (-1.033, 0.1556, 3.756), (-1.033, 0.1496, 4.768), (-1.04, 0.1438, 3.756), (-1.027, 0.1382, 4.768), (-1.045, 0.11, 3.756), (-1.022, 0.1058, 4.768), (-1.049, 0.05955, 3.756), (-1.018, 0.05725, 4.768), (-1.05, 6.802e-09, 3.756), (-1.017, -1.784e-09, 4.768), (-1.049, -0.05955, 3.756), (-1.018, -0.05725, 4.768), (-1.045, -0.11, 3.756), (-1.022, -0.1058, 4.768), (-1.04, -0.1438, 3.756), (-1.027, -0.1382, 4.768), (-1.033, -0.1553, 4.098), (-1.04, -0.1435, 4.098), (-1.045, -0.1098, 4.098), (-1.049, -0.05943, 4.098), (-1.05, 6.789e-09, 4.098), (-1.049, 0.05943, 4.098), (-1.045, 0.1098, 4.098), (-1.04, 0.1435, 4.098), (-1.033, 0.1553, 4.098), (-1.027, 0.1435, 4.098), (-1.021, 0.1098, 4.098), (-1.017, 0.05943, 4.098), (-1.016, -1.852e-09, 4.098), (-1.017, -0.05943, 4.098), (-1.021, -0.1098, 4.098), (-1.027, -0.1435, 4.098), (-1.029, -0.08783, 4.768), (-1.026, -0.06722, 4.768), (-1.024, -0.03638, 4.768), (-1.023, -1.134e-09, 4.768), (-1.024, 0.03638, 4.768), (-1.026, 0.06722, 4.768), (-1.029, 0.08783, 4.768), (-1.033, 0.09507, 4.768), (-1.037, 0.08783, 4.768), (-1.041, 0.06722, 4.768), (-1.043, 0.03638, 4.768), (-1.044, 4.156e-09, 4.768), (-1.043, -0.03638, 4.768), (-1.041, -0.06722, 4.768), (-1.037, -0.08783, 4.768), (-1.033, -0.09507, 4.768), (-1.033, -0.1556, 4.098), (-1.04, -0.1438, 4.098), (-1.045, -0.11, 4.098), (-1.049, -0.05955, 4.098), (-1.05, 6.802e-09, 4.098), (-1.049, 0.05955, 4.098), (-1.045, 0.11, 4.098), (-1.04, 0.1438, 4.098), (-1.033, 0.1556, 4.098), (-1.027, 0.1438, 4.098), (-1.021, 0.11, 4.098), (-1.017, 0.05955, 4.098), (-1.016, -1.856e-09, 4.098), (-1.017, -0.05955, 4.098), (-1.021, -0.11, 4.098), (-1.027, -0.1438, 4.098), (-1.033, -0.1632, 3.756), (-1.026, -0.1507, 3.756), (-1.021, -0.1154, 3.756), (-1.017, -0.06244, 3.756), (-1.015, -1.946e-09, 3.756), (-1.017, 0.06244, 3.756), (-1.021, 0.1154, 3.756), (-1.026, 0.1507, 3.756), (-1.033, 0.1632, 3.756), (-1.04, 0.1507, 3.756), (-1.046, 0.1154, 3.756), (-1.05, 0.06244, 3.756), (-1.051, 7.132e-09, 3.756), (-1.05, -0.06244, 3.756), (-1.046, -0.1154, 3.756), (-1.04, -0.1507, 3.756), (-1.033, -0.1632, 1.622), (-1.04, -0.1507, 1.622), (-1.046, -0.1154, 1.622), (-1.05, -0.06244, 1.622), (-1.051, 7.132e-09, 1.622), (-1.05, 0.06244, 1.622), (-1.046, 0.1154, 1.622), (-1.04, 0.1507, 1.622), (-1.033, 0.1632, 1.622), (-1.026, 0.1507, 1.622), (-1.021, 0.1154, 1.622), (-1.017, 0.06244, 1.622), (-1.015, -1.946e-09, 1.622), (-1.017, -0.06244, 1.622), (-1.021, -0.1154, 1.622), (-1.026, -0.1507, 1.622), (-1.029, -0.08783, 5.254), (-1.026, -0.06722, 5.254), (-1.024, -0.03638, 5.254), (-1.023, -1.134e-09, 5.254), (-1.024, 0.03638, 5.254), (-1.026, 0.06722, 5.254), (-1.029, 0.08783, 5.254), (-1.033, 0.09507, 5.254), (-1.037, 0.08783, 5.254), (-1.041, 0.06722, 5.254), (-1.043, 0.03638, 5.254), (-1.044, 4.156e-09, 5.254), (-1.043, -0.03638, 5.254), (-1.041, -0.06722, 5.254), (-1.037, -0.08783, 5.254), (-1.033, -0.09507, 5.254), (-1.199, 1.839, 7.181), (-1.199, 2.349, 6.909), (-0.8672, 2.349, 6.909), (-0.8672, 1.839, 7.181), (-1.178, 2.443, 13.35), (-1.178, 2.942, 13.52), (-0.8888, 2.942, 13.52), (-0.8888, 2.443, 13.35), (-1.148, 2.942, 13.52), (-0.9181, 2.942, 13.52), (-0.9032, 2.349, 6.909), (-1.163, 2.349, 6.909), (-0.9181, 2.379, 13.37), (-1.148, 2.379, 13.37), (-1.163, 1.839, 7.181), (-0.9032, 1.839, 7.181), (-1.212, 1.92, 8.439), (-1.191, 2.347, 12.28), (-1.202, 2.822, 12.19), (-1.212, 2.476, 8.329), (-0.8752, 2.822, 12.19), (-0.8547, 2.476, 8.329), (-0.8752, 2.347, 12.28), (-0.8547, 1.92, 8.439), (-0.9181, 2.284, 12.3), (-0.9032, 1.809, 8.461), (-1.148, 2.284, 12.3), (-1.163, 1.809, 8.461), (-1.156, 2.822, 12.19), (-1.163, 2.476, 8.329), (-0.9106, 2.822, 12.19), (-0.9032, 2.476, 8.329), (-1.033, 2.942, 13.52), (-1.033, 2.349, 6.909), (-1.033, 2.443, 13.35), (-1.033, 1.839, 7.181), (-1.033, 2.87, 12.18), (-1.033, 2.524, 8.32), (-1.033, 2.384, 12.28), (-1.033, 1.873, 8.449), (-1.201, 2.215, 10.81), (-1.212, 2.69, 10.72), (-0.8656, 2.69, 10.72), (-0.8656, 2.215, 10.81), (-0.9111, 2.152, 10.82), (-1.155, 2.152, 10.82), (-1.163, 2.69, 10.72), (-0.9032, 2.69, 10.72), (-1.033, 2.251, 10.8), (-1.033, 2.738, 10.71), (-1.178, 2.692, 13.55), (-1.199, 2.094, 7.0), (-0.8888, 2.692, 13.55), (-0.8672, 2.094, 7.0), (-0.9181, 2.661, 13.59), (-1.148, 2.661, 13.59), (-1.163, 2.094, 6.96), (-0.9032, 2.094, 6.96), (-0.8752, 2.585, 12.26), (-0.8547, 2.198, 8.357), (-1.196, 2.585, 12.26), (-1.212, 2.198, 8.357), (-1.033, 2.094, 6.96), (-1.033, 2.692, 13.6), (-1.206, 2.453, 10.77), (-0.8656, 2.453, 10.77)], [], [(124, 118, 113, 140), (57, 4, 12, 59), (6, 7, 3, 2), (35, 3, 11, 55), (35, 21, 2, 3), (57, 60, 5, 4), (40, 14, 10, 41), (59, 12, 8, 63), (3, 7, 15, 11), (56, 1, 9, 58), (6, 2, 10, 14), (20, 6, 14, 40), (118, 116, 115, 113), (117, 119, 112, 114), (60, 16, 36, 62), (64, 17, 37, 68), (72, 18, 38, 76), (80, 19, 39, 84), (19, 20, 40, 39), (2, 21, 41, 10), (21, 22, 42, 41), (81, 23, 43, 85), (73, 24, 44, 77), (65, 25, 45, 69), (15, 46, 55, 11), (46, 47, 54, 55), (86, 48, 53, 87), (78, 49, 52, 79), (70, 50, 51, 71), (62, 36, 45, 58), (68, 37, 44, 69), (76, 38, 43, 77), (84, 39, 42, 85), (39, 40, 41, 42), (7, 6, 20, 26), (26, 20, 19, 27), (82, 80, 18, 28), (74, 72, 17, 29), (66, 64, 16, 30), (61, 56, 25, 31), (67, 65, 24, 32), (75, 73, 23, 33), (83, 81, 22, 34), (34, 22, 21, 35), (61, 31, 51, 63), (67, 32, 52, 71), (75, 33, 53, 79), (83, 34, 54, 87), (34, 35, 55, 54), (7, 26, 46, 15), (26, 27, 47, 46), (82, 28, 48, 86), (74, 29, 49, 78), (66, 30, 50, 70), (0, 61, 63, 8), (0, 1, 56, 61), (13, 62, 58, 9), (5, 60, 62, 13), (25, 56, 58, 45), (50, 59, 63, 51), (30, 16, 60, 57), (30, 57, 59, 50), (29, 66, 70, 49), (31, 67, 71, 51), (31, 25, 65, 67), (29, 17, 64, 66), (36, 68, 69, 45), (49, 70, 71, 52), (24, 65, 69, 44), (16, 64, 68, 36), (28, 74, 78, 48), (32, 75, 79, 52), (32, 24, 73, 75), (28, 18, 72, 74), (37, 76, 77, 44), (48, 78, 79, 53), (23, 73, 77, 43), (17, 72, 76, 37), (27, 82, 86, 47), (33, 83, 87, 53), (33, 23, 81, 83), (27, 19, 80, 82), (38, 84, 85, 43), (47, 86, 87, 54), (22, 81, 85, 42), (18, 80, 84, 38), (116, 117, 114, 115), (122, 125, 141, 138), (120, 122, 138, 93), (92, 90, 101, 130), (94, 89, 108, 136), (128, 0, 96, 131), (94, 128, 88, 89), (92, 95, 91, 90), (129, 130, 101, 103), (131, 132, 102, 100), (132, 129, 103, 102), (123, 121, 137, 139), (121, 120, 93, 137), (12, 4, 97, 99), (0, 8, 98, 96), (8, 12, 99, 98), (135, 136, 108, 110), (134, 133, 111, 109), (133, 135, 110, 111), (127, 123, 139, 143), (5, 13, 107, 105), (9, 1, 104, 106), (13, 9, 106, 107), (95, 5, 105, 134), (126, 127, 143, 142), (125, 124, 140, 141), (119, 126, 142, 112), (108, 89, 126, 119), (90, 91, 124, 125), (89, 88, 127, 126), (88, 100, 123, 127), (102, 103, 120, 121), (100, 102, 121, 123), (103, 101, 122, 120), (101, 90, 125, 122), (111, 110, 117, 116), (110, 108, 119, 117), (91, 95, 134, 109), (107, 106, 135, 133), (105, 107, 133, 134), (106, 104, 136, 135), (98, 99, 129, 132), (96, 98, 132, 131), (99, 97, 130, 129), (4, 5, 95, 92), (1, 0, 128, 94), (88, 128, 131, 100), (1, 94, 136, 104), (4, 92, 130, 97), (109, 111, 116, 118), (91, 109, 118, 124), (142, 143, 139, 137, 93, 138, 141, 140, 113, 115, 114, 112), (268, 262, 257, 284), (201, 148, 156, 203), (150, 151, 147, 146), (179, 147, 155, 199), (179, 165, 146, 147), (201, 204, 149, 148), (184, 158, 154, 185), (203, 156, 152, 207), (147, 151, 159, 155), (200, 145, 153, 202), (150, 146, 154, 158), (164, 150, 158, 184), (262, 260, 259, 257), (261, 263, 256, 258), (204, 160, 180, 206), (208, 161, 181, 212), (216, 162, 182, 220), (224, 163, 183, 228), (163, 164, 184, 183), (146, 165, 185, 154), (165, 166, 186, 185), (225, 167, 187, 229), (217, 168, 188, 221), (209, 169, 189, 213), (159, 190, 199, 155), (190, 191, 198, 199), (230, 192, 197, 231), (222, 193, 196, 223), (214, 194, 195, 215), (206, 180, 189, 202), (212, 181, 188, 213), (220, 182, 187, 221), (228, 183, 186, 229), (183, 184, 185, 186), (151, 150, 164, 170), (170, 164, 163, 171), (226, 224, 162, 172), (218, 216, 161, 173), (210, 208, 160, 174), (205, 200, 169, 175), (211, 209, 168, 176), (219, 217, 167, 177), (227, 225, 166, 178), (178, 166, 165, 179), (205, 175, 195, 207), (211, 176, 196, 215), (219, 177, 197, 223), (227, 178, 198, 231), (178, 179, 199, 198), (151, 170, 190, 159), (170, 171, 191, 190), (226, 172, 192, 230), (218, 173, 193, 222), (210, 174, 194, 214), (144, 205, 207, 152), (144, 145, 200, 205), (157, 206, 202, 153), (149, 204, 206, 157), (169, 200, 202, 189), (194, 203, 207, 195), (174, 160, 204, 201), (174, 201, 203, 194), (173, 210, 214, 193), (175, 211, 215, 195), (175, 169, 209, 211), (173, 161, 208, 210), (180, 212, 213, 189), (193, 214, 215, 196), (168, 209, 213, 188), (160, 208, 212, 180), (172, 218, 222, 192), (176, 219, 223, 196), (176, 168, 217, 219), (172, 162, 216, 218), (181, 220, 221, 188), (192, 222, 223, 197), (167, 217, 221, 187), (161, 216, 220, 181), (171, 226, 230, 191), (177, 227, 231, 197), (177, 167, 225, 227), (171, 163, 224, 226), (182, 228, 229, 187), (191, 230, 231, 198), (166, 225, 229, 186), (162, 224, 228, 182), (260, 261, 258, 259), (266, 269, 285, 282), (264, 266, 282, 237), (236, 234, 245, 274), (238, 233, 252, 280), (272, 144, 240, 275), (238, 272, 232, 233), (236, 239, 235, 234), (273, 274, 245, 247), (275, 276, 246, 244), (276, 273, 247, 246), (267, 265, 281, 283), (265, 264, 237, 281), (156, 148, 241, 243), (144, 152, 242, 240), (152, 156, 243, 242), (279, 280, 252, 254), (278, 277, 255, 253), (277, 279, 254, 255), (271, 267, 283, 287), (149, 157, 251, 249), (153, 145, 248, 250), (157, 153, 250, 251), (239, 149, 249, 278), (270, 271, 287, 286), (269, 268, 284, 285), (263, 270, 286, 256), (252, 233, 270, 263), (234, 235, 268, 269), (233, 232, 271, 270), (232, 244, 267, 271), (246, 247, 264, 265), (244, 246, 265, 267), (247, 245, 266, 264), (245, 234, 269, 266), (255, 254, 261, 260), (254, 252, 263, 261), (235, 239, 278, 253), (251, 250, 279, 277), (249, 251, 277, 278), (250, 248, 280, 279), (242, 243, 273, 276), (240, 242, 276, 275), (243, 241, 274, 273), (148, 149, 239, 236), (145, 144, 272, 238), (232, 272, 275, 244), (145, 238, 280, 248), (148, 236, 274, 241), (253, 255, 260, 262), (235, 253, 262, 268), (286, 287, 283, 281, 237, 282, 285, 284, 257, 259, 258, 256), (325, 289, 291, 326), (326, 291, 293, 328), (328, 293, 295, 330), (330, 295, 297, 332), (332, 297, 299, 334), (334, 299, 301, 336), (336, 301, 303, 338), (338, 303, 305, 340), (340, 305, 307, 342), (342, 307, 309, 344), (344, 309, 311, 346), (346, 311, 313, 348), (348, 313, 315, 350), (350, 315, 317, 352), (352, 317, 319, 354), (354, 319, 321, 356), (291, 289, 323, 321, 319, 317, 315, 313, 311, 309, 307, 305, 303, 301, 299, 297, 295, 293), (358, 323, 289, 325), (356, 321, 323, 358), (288, 290, 292, 294, 296, 298, 300, 302, 304, 306, 308, 310, 312, 314, 316, 318, 320, 322), (320, 357, 359, 322), (357, 356, 358, 359), (322, 359, 324, 288), (359, 358, 325, 324), (318, 355, 357, 320), (355, 354, 356, 357), (316, 353, 355, 318), (353, 352, 354, 355), (314, 351, 353, 316), (351, 350, 352, 353), (312, 349, 351, 314), (349, 348, 350, 351), (310, 347, 349, 312), (347, 346, 348, 349), (308, 345, 347, 310), (345, 344, 346, 347), (306, 343, 345, 308), (343, 342, 344, 345), (304, 341, 343, 306), (341, 340, 342, 343), (302, 339, 341, 304), (339, 338, 340, 341), (300, 337, 339, 302), (337, 336, 338, 339), (298, 335, 337, 300), (335, 334, 336, 337), (296, 333, 335, 298), (333, 332, 334, 335), (294, 331, 333, 296), (331, 330, 332, 333), (292, 329, 331, 294), (329, 328, 330, 331), (290, 327, 329, 292), (327, 326, 328, 329), (288, 324, 327, 290), (324, 325, 326, 327), (397, 361, 363, 398), (398, 363, 365, 400), (400, 365, 367, 402), (402, 367, 369, 404), (404, 369, 371, 406), (406, 371, 373, 408), (408, 373, 375, 410), (410, 375, 377, 412), (412, 377, 379, 414), (414, 379, 381, 416), (416, 381, 383, 418), (418, 383, 385, 420), (420, 385, 387, 422), (422, 387, 389, 424), (424, 389, 391, 426), (426, 391, 393, 428), (363, 361, 395, 393, 391, 389, 387, 385, 383, 381, 379, 377, 375, 373, 371, 369, 367, 365), (430, 395, 361, 397), (428, 393, 395, 430), (360, 362, 364, 366, 368, 370, 372, 374, 376, 378, 380, 382, 384, 386, 388, 390, 392, 394), (392, 429, 431, 394), (429, 428, 430, 431), (394, 431, 396, 360), (431, 430, 397, 396), (390, 427, 429, 392), (427, 426, 428, 429), (388, 425, 427, 390), (425, 424, 426, 427), (386, 423, 425, 388), (423, 422, 424, 425), (384, 421, 423, 386), (421, 420, 422, 423), (382, 419, 421, 384), (419, 418, 420, 421), (380, 417, 419, 382), (417, 416, 418, 419), (378, 415, 417, 380), (415, 414, 416, 417), (376, 413, 415, 378), (413, 412, 414, 415), (374, 411, 413, 376), (411, 410, 412, 413), (372, 409, 411, 374), (409, 408, 410, 411), (370, 407, 409, 372), (407, 406, 408, 409), (368, 405, 407, 370), (405, 404, 406, 407), (366, 403, 405, 368), (403, 402, 404, 405), (364, 401, 403, 366), (401, 400, 402, 403), (362, 399, 401, 364), (399, 398, 400, 401), (360, 396, 399, 362), (396, 397, 398, 399), (469, 433, 435, 470), (470, 435, 437, 472), (472, 437, 439, 474), (474, 439, 441, 476), (476, 441, 443, 478), (478, 443, 445, 480), (480, 445, 447, 482), (482, 447, 449, 484), (484, 449, 451, 486), (486, 451, 453, 488), (488, 453, 455, 490), (490, 455, 457, 492), (492, 457, 459, 494), (494, 459, 461, 496), (496, 461, 463, 498), (498, 463, 465, 500), (435, 433, 467, 465, 463, 461, 459, 457, 455, 453, 451, 449, 447, 445, 443, 441, 439, 437), (502, 467, 433, 469), (500, 465, 467, 502), (432, 434, 436, 438, 440, 442, 444, 446, 448, 450, 452, 454, 456, 458, 460, 462, 464, 466), (464, 501, 503, 466), (501, 500, 502, 503), (466, 503, 468, 432), (503, 502, 469, 468), (462, 499, 501, 464), (499, 498, 500, 501), (460, 497, 499, 462), (497, 496, 498, 499), (458, 495, 497, 460), (495, 494, 496, 497), (456, 493, 495, 458), (493, 492, 494, 495), (454, 491, 493, 456), (491, 490, 492, 493), (452, 489, 491, 454), (489, 488, 490, 491), (450, 487, 489, 452), (487, 486, 488, 489), (448, 485, 487, 450), (485, 484, 486, 487), (446, 483, 485, 448), (483, 482, 484, 485), (444, 481, 483, 446), (481, 480, 482, 483), (442, 479, 481, 444), (479, 478, 480, 481), (440, 477, 479, 442), (477, 476, 478, 479), (438, 475, 477, 440), (475, 474, 476, 477), (436, 473, 475, 438), (473, 472, 474, 475), (434, 471, 473, 436), (471, 470, 472, 473), (432, 468, 471, 434), (468, 469, 470, 471), (541, 505, 507, 542), (542, 507, 509, 544), (544, 509, 511, 546), (546, 511, 513, 548), (548, 513, 515, 550), (550, 515, 517, 552), (552, 517, 519, 554), (554, 519, 521, 556), (556, 521, 523, 558), (558, 523, 525, 560), (560, 525, 527, 562), (562, 527, 529, 564), (564, 529, 531, 566), (566, 531, 533, 568), (568, 533, 535, 570), (570, 535, 537, 572), (507, 505, 539, 537, 535, 533, 531, 529, 527, 525, 523, 521, 519, 517, 515, 513, 511, 509), (574, 539, 505, 541), (572, 537, 539, 574), (504, 506, 508, 510, 512, 514, 516, 518, 520, 522, 524, 526, 528, 530, 532, 534, 536, 538), (536, 573, 575, 538), (573, 572, 574, 575), (538, 575, 540, 504), (575, 574, 541, 540), (534, 571, 573, 536), (571, 570, 572, 573), (532, 569, 571, 534), (569, 568, 570, 571), (530, 567, 569, 532), (567, 566, 568, 569), (528, 565, 567, 530), (565, 564, 566, 567), (526, 563, 565, 528), (563, 562, 564, 565), (524, 561, 563, 526), (561, 560, 562, 563), (522, 559, 561, 524), (559, 558, 560, 561), (520, 557, 559, 522), (557, 556, 558, 559), (518, 555, 557, 520), (555, 554, 556, 557), (516, 553, 555, 518), (553, 552, 554, 555), (514, 551, 553, 516), (551, 550, 552, 553), (512, 549, 551, 514), (549, 548, 550, 551), (510, 547, 549, 512), (547, 546, 548, 549), (508, 545, 547, 510), (545, 544, 546, 547), (506, 543, 545, 508), (543, 542, 544, 545), (504, 540, 543, 506), (540, 541, 542, 543), (600, 581, 577, 602), (616, 582, 578, 618), (595, 583, 579, 599), (607, 580, 576, 609), (625, 618, 578, 601), (615, 608, 581, 600), (624, 616, 584, 604), (614, 606, 585, 605), (619, 586, 587, 617), (608, 584, 585, 606), (613, 610, 593, 597), (623, 620, 592, 596), (612, 611, 588, 598), (622, 621, 591, 599), (603, 590, 591, 601), (598, 588, 589, 594), (580, 598, 594, 576), (617, 622, 599, 579), (607, 612, 598, 580), (619, 623, 596, 586), (609, 613, 597, 587), (590, 595, 599, 591), (582, 603, 601, 578), (610, 614, 605, 593), (620, 624, 604, 592), (611, 615, 600, 588), (621, 625, 601, 591), (588, 600, 602, 589), (592, 604, 615, 611), (589, 602, 614, 610), (576, 594, 613, 609), (586, 596, 612, 607), (596, 592, 611, 612), (594, 589, 610, 613), (581, 608, 606, 577), (602, 577, 606, 614), (604, 584, 608, 615), (586, 607, 609, 587), (593, 605, 625, 621), (590, 603, 624, 620), (583, 595, 623, 619), (587, 597, 622, 617), (597, 593, 621, 622), (595, 590, 620, 623), (583, 619, 617, 579), (603, 582, 616, 624), (605, 585, 618, 625), (584, 616, 618, 585), (651, 660, 626, 631), (652, 651, 631, 630), (653, 652, 630, 629), (662, 653, 629, 628), (661, 662, 628, 627), (660, 661, 627, 626), (631, 626, 634, 637), (636, 635, 668, 669), (637, 636, 669, 670), (628, 629, 635, 632), (637, 634, 633, 636), (636, 633, 632, 635), (644, 645, 663, 662), (642, 643, 661, 660), (639, 640, 689, 690), (649, 664, 646, 638), (643, 644, 662, 661), (641, 642, 660, 659), (682, 683, 658, 664), (683, 684, 657, 658), (684, 679, 656, 657), (679, 678, 655, 656), (653, 662, 663, 654), (627, 628, 632, 633), (626, 627, 633, 634), (650, 659, 660, 651), (678, 677, 649, 655), (677, 682, 664, 649), (666, 667, 670, 669), (665, 666, 669, 668), (635, 629, 665, 668), (631, 637, 670, 667), (629, 630, 666, 665), (630, 631, 667, 666), (638, 639, 690, 691), (657, 656, 640, 648), (638, 646, 647, 639), (639, 647, 648, 640), (674, 675, 685, 684), (672, 673, 683, 682), (673, 674, 684, 683), (671, 672, 682, 681), (679, 684, 685, 680), (658, 657, 648, 647), (664, 658, 647, 646), (676, 681, 682, 677), (687, 688, 691, 690), (686, 687, 690, 689), (640, 656, 686, 689), (649, 638, 691, 688), (656, 655, 687, 686), (655, 649, 688, 687), (693, 694, 722, 723), (698, 703, 695, 692), (715, 716, 702, 703), (716, 717, 701, 702), (717, 712, 700, 701), (712, 711, 699, 700), (711, 710, 698, 699), (710, 715, 703, 698), (692, 693, 723, 724), (701, 700, 694, 697), (692, 695, 696, 693), (693, 696, 697, 694), (707, 708, 718, 717), (705, 706, 716, 715), (706, 707, 717, 716), (704, 705, 715, 714), (712, 717, 718, 713), (702, 701, 697, 696), (703, 702, 696, 695), (709, 714, 715, 710), (720, 721, 724, 723), (719, 720, 723, 722), (694, 700, 719, 722), (698, 692, 724, 721), (700, 699, 720, 719), (699, 698, 721, 720), (726, 727, 755, 756), (731, 736, 728, 725), (748, 749, 735, 736), (749, 750, 734, 735), (750, 745, 733, 734), (745, 744, 732, 733), (744, 743, 731, 732), (743, 748, 736, 731), (725, 726, 756, 757), (734, 733, 727, 730), (725, 728, 729, 726), (726, 729, 730, 727), (740, 741, 751, 750), (738, 739, 749, 748), (739, 740, 750, 749), (737, 738, 748, 747), (745, 750, 751, 746), (735, 734, 730, 729), (736, 735, 729, 728), (742, 747, 748, 743), (753, 754, 757, 756), (752, 753, 756, 755), (727, 733, 752, 755), (731, 725, 757, 754), (733, 732, 753, 752), (732, 731, 754, 753), (709, 710, 711, 712, 713, 742, 743, 744, 745, 746), (650, 651, 652, 653, 654, 676, 677, 678, 679, 680), (1213, 879, 761, 922), (1212, 883, 763, 930), (1211, 886, 765, 938), (1210, 889, 767, 946), (1209, 892, 769, 954), (1208, 895, 771, 962), (1207, 898, 773, 970), (1206, 901, 775, 978), (1205, 904, 777, 986), (1204, 907, 779, 994), (761, 879, 759, 913, 781, 910, 779, 907, 777, 904, 775, 901, 773, 898, 771, 895, 769, 892, 767, 889, 765, 886, 763, 883), (1203, 913, 759, 880), (1202, 910, 781, 1002), (774, 903, 1354, 1342), (1201, 1010, 877, 911), (1200, 1011, 876, 1009), (1199, 1012, 875, 1008), (1237, 1013, 874, 1225), (1333, 1014, 873, 1321), (1196, 1015, 872, 1005), (1195, 1016, 871, 1004), (1194, 1017, 870, 1003), (1193, 1018, 782, 914), (1192, 1019, 783, 915), (1191, 1020, 784, 916), (1236, 1021, 785, 1214), (1332, 1022, 786, 1310), (1188, 1023, 787, 919), (1187, 1024, 788, 920), (1186, 1025, 789, 921), (1185, 1026, 869, 908), (1184, 1027, 868, 1001), (1183, 1028, 867, 1000), (1235, 1029, 866, 1224), (1331, 1030, 865, 1320), (1180, 1031, 864, 997), (1179, 1032, 863, 996), (1178, 1033, 862, 995), (1177, 1034, 861, 905), (1176, 1035, 860, 993), (1175, 1036, 859, 992), (1234, 1037, 858, 1223), (1330, 1038, 857, 1319), (1172, 1039, 856, 989), (1171, 1040, 855, 988), (1170, 1041, 854, 987), (1169, 1042, 853, 902), (1168, 1043, 852, 985), (1167, 1044, 851, 984), (1233, 1045, 850, 1222), (1329, 1046, 849, 1318), (1164, 1047, 848, 981), (1163, 1048, 847, 980), (1162, 1049, 846, 979), (1161, 1050, 845, 899), (1160, 1051, 844, 977), (1159, 1052, 843, 976), (1232, 1053, 842, 1221), (1328, 1054, 841, 1317), (1156, 1055, 840, 973), (1155, 1056, 839, 972), (1154, 1057, 838, 971), (1153, 1058, 837, 896), (1152, 1059, 836, 969), (1151, 1060, 835, 968), (1231, 1061, 834, 1220), (1327, 1062, 833, 1316), (1148, 1063, 832, 965), (1147, 1064, 831, 964), (1146, 1065, 830, 963), (1145, 1066, 829, 893), (1144, 1067, 828, 961), (1143, 1068, 827, 960), (1230, 1069, 826, 1219), (1326, 1070, 825, 1315), (1140, 1071, 824, 957), (1139, 1072, 823, 956), (1138, 1073, 822, 955), (1137, 1074, 821, 890), (1136, 1075, 820, 953), (1135, 1076, 819, 952), (1229, 1077, 818, 1218), (1325, 1078, 817, 1314), (1132, 1079, 816, 949), (1131, 1080, 815, 948), (1130, 1081, 814, 947), (1129, 1082, 813, 887), (1128, 1083, 812, 945), (1127, 1084, 811, 944), (1228, 1085, 810, 1217), (1324, 1086, 809, 1313), (1124, 1087, 808, 941), (1123, 1088, 807, 940), (1122, 1089, 806, 939), (1121, 1090, 805, 884), (1120, 1091, 804, 937), (1119, 1092, 803, 936), (1227, 1093, 802, 1216), (1323, 1094, 801, 1312), (1116, 1095, 800, 933), (1115, 1096, 799, 932), (1114, 1097, 798, 931), (1113, 1098, 797, 881), (1112, 1099, 796, 929), (1111, 1100, 795, 928), (1226, 1101, 794, 1215), (1322, 1102, 793, 1311), (1108, 1103, 792, 925), (1107, 1104, 791, 924), (1106, 1105, 790, 923), (1104, 1106, 923, 791), (788, 921, 1106, 1104), (921, 789, 1105, 1106), (1103, 1107, 924, 792), (787, 920, 1107, 1103), (920, 788, 1104, 1107), (1298, 1108, 925, 1286), (1297, 919, 1108, 1298), (919, 787, 1103, 1108), (1274, 1109, 926, 1262), (1273, 918, 1109, 1274), (1310, 786, 1102, 1322), (1250, 1110, 927, 1238), (1249, 917, 1110, 1250), (1214, 785, 1101, 1226), (1099, 1111, 928, 796), (783, 916, 1111, 1099), (916, 784, 1100, 1111), (1098, 1112, 929, 797), (782, 915, 1112, 1098), (915, 783, 1099, 1112), (878, 1113, 881, 760), (758, 914, 1113, 878), (914, 782, 1098, 1113), (1096, 1114, 931, 799), (791, 923, 1114, 1096), (923, 790, 1097, 1114), (1095, 1115, 932, 800), (792, 924, 1115, 1095), (924, 791, 1096, 1115), (1299, 1116, 933, 1287), (1286, 925, 1116, 1299), (925, 792, 1095, 1116), (1275, 1117, 934, 1263), (1262, 926, 1117, 1275), (1311, 793, 1094, 1323), (1251, 1118, 935, 1239), (1238, 927, 1118, 1251), (1215, 794, 1093, 1227), (1091, 1119, 936, 804), (796, 928, 1119, 1091), (928, 795, 1092, 1119), (1090, 1120, 937, 805), (797, 929, 1120, 1090), (929, 796, 1091, 1120), (882, 1121, 884, 762), (760, 881, 1121, 882), (881, 797, 1090, 1121), (1088, 1122, 939, 807), (799, 931, 1122, 1088), (931, 798, 1089, 1122), (1087, 1123, 940, 808), (800, 932, 1123, 1087), (932, 799, 1088, 1123), (1300, 1124, 941, 1288), (1287, 933, 1124, 1300), (933, 800, 1087, 1124), (1276, 1125, 942, 1264), (1263, 934, 1125, 1276), (1312, 801, 1086, 1324), (1252, 1126, 943, 1240), (1239, 935, 1126, 1252), (1216, 802, 1085, 1228), (1083, 1127, 944, 812), (804, 936, 1127, 1083), (936, 803, 1084, 1127), (1082, 1128, 945, 813), (805, 937, 1128, 1082), (937, 804, 1083, 1128), (885, 1129, 887, 764), (762, 884, 1129, 885), (884, 805, 1082, 1129), (1080, 1130, 947, 815), (807, 939, 1130, 1080), (939, 806, 1081, 1130), (1079, 1131, 948, 816), (808, 940, 1131, 1079), (940, 807, 1080, 1131), (1301, 1132, 949, 1289), (1288, 941, 1132, 1301), (941, 808, 1079, 1132), (1277, 1133, 950, 1265), (1264, 942, 1133, 1277), (1313, 809, 1078, 1325), (1253, 1134, 951, 1241), (1240, 943, 1134, 1253), (1217, 810, 1077, 1229), (1075, 1135, 952, 820), (812, 944, 1135, 1075), (944, 811, 1076, 1135), (1074, 1136, 953, 821), (813, 945, 1136, 1074), (945, 812, 1075, 1136), (888, 1137, 890, 766), (764, 887, 1137, 888), (887, 813, 1074, 1137), (1072, 1138, 955, 823), (815, 947, 1138, 1072), (947, 814, 1073, 1138), (1071, 1139, 956, 824), (816, 948, 1139, 1071), (948, 815, 1072, 1139), (1302, 1140, 957, 1290), (1289, 949, 1140, 1302), (949, 816, 1071, 1140), (1278, 1141, 958, 1266), (1265, 950, 1141, 1278), (1314, 817, 1070, 1326), (1254, 1142, 959, 1242), (1241, 951, 1142, 1254), (1218, 818, 1069, 1230), (1067, 1143, 960, 828), (820, 952, 1143, 1067), (952, 819, 1068, 1143), (1066, 1144, 961, 829), (821, 953, 1144, 1066), (953, 820, 1067, 1144), (891, 1145, 893, 768), (766, 890, 1145, 891), (890, 821, 1066, 1145), (1064, 1146, 963, 831), (823, 955, 1146, 1064), (955, 822, 1065, 1146), (1063, 1147, 964, 832), (824, 956, 1147, 1063), (956, 823, 1064, 1147), (1303, 1148, 965, 1291), (1290, 957, 1148, 1303), (957, 824, 1063, 1148), (1279, 1149, 966, 1267), (1266, 958, 1149, 1279), (1315, 825, 1062, 1327), (1255, 1150, 967, 1243), (1242, 959, 1150, 1255), (1219, 826, 1061, 1231), (1059, 1151, 968, 836), (828, 960, 1151, 1059), (960, 827, 1060, 1151), (1058, 1152, 969, 837), (829, 961, 1152, 1058), (961, 828, 1059, 1152), (894, 1153, 896, 770), (768, 893, 1153, 894), (893, 829, 1058, 1153), (1056, 1154, 971, 839), (831, 963, 1154, 1056), (963, 830, 1057, 1154), (1055, 1155, 972, 840), (832, 964, 1155, 1055), (964, 831, 1056, 1155), (1304, 1156, 973, 1292), (1291, 965, 1156, 1304), (965, 832, 1055, 1156), (1280, 1157, 974, 1268), (1267, 966, 1157, 1280), (1316, 833, 1054, 1328), (1256, 1158, 975, 1244), (1243, 967, 1158, 1256), (1220, 834, 1053, 1232), (1051, 1159, 976, 844), (836, 968, 1159, 1051), (968, 835, 1052, 1159), (1050, 1160, 977, 845), (837, 969, 1160, 1050), (969, 836, 1051, 1160), (897, 1161, 899, 772), (770, 896, 1161, 897), (896, 837, 1050, 1161), (1048, 1162, 979, 847), (839, 971, 1162, 1048), (971, 838, 1049, 1162), (1047, 1163, 980, 848), (840, 972, 1163, 1047), (972, 839, 1048, 1163), (1305, 1164, 981, 1293), (1292, 973, 1164, 1305), (973, 840, 1047, 1164), (1281, 1165, 982, 1269), (1268, 974, 1165, 1281), (1317, 841, 1046, 1329), (1257, 1166, 983, 1245), (1244, 975, 1166, 1257), (1221, 842, 1045, 1233), (1043, 1167, 984, 852), (844, 976, 1167, 1043), (976, 843, 1044, 1167), (1042, 1168, 985, 853), (845, 977, 1168, 1042), (977, 844, 1043, 1168), (900, 1169, 902, 774), (772, 899, 1169, 900), (899, 845, 1042, 1169), (1040, 1170, 987, 855), (847, 979, 1170, 1040), (979, 846, 1041, 1170), (1039, 1171, 988, 856), (848, 980, 1171, 1039), (980, 847, 1040, 1171), (1306, 1172, 989, 1294), (1293, 981, 1172, 1306), (981, 848, 1039, 1172), (1282, 1173, 990, 1270), (1269, 982, 1173, 1282), (1318, 849, 1038, 1330), (1258, 1174, 991, 1246), (1245, 983, 1174, 1258), (1222, 850, 1037, 1234), (1035, 1175, 992, 860), (852, 984, 1175, 1035), (984, 851, 1036, 1175), (1034, 1176, 993, 861), (853, 985, 1176, 1034), (985, 852, 1035, 1176), (903, 1177, 905, 776), (774, 902, 1177, 903), (902, 853, 1034, 1177), (1032, 1178, 995, 863), (855, 987, 1178, 1032), (987, 854, 1033, 1178), (1031, 1179, 996, 864), (856, 988, 1179, 1031), (988, 855, 1032, 1179), (1307, 1180, 997, 1295), (1294, 989, 1180, 1307), (989, 856, 1031, 1180), (1283, 1181, 998, 1271), (1270, 990, 1181, 1283), (1319, 857, 1030, 1331), (1259, 1182, 999, 1247), (1246, 991, 1182, 1259), (1223, 858, 1029, 1235), (1027, 1183, 1000, 868), (860, 992, 1183, 1027), (992, 859, 1028, 1183), (1026, 1184, 1001, 869), (861, 993, 1184, 1026), (993, 860, 1027, 1184), (906, 1185, 908, 778), (776, 905, 1185, 906), (905, 861, 1026, 1185), (1024, 1186, 921, 788), (871, 1003, 1186, 1024), (1003, 870, 1025, 1186), (1023, 1187, 920, 787), (872, 1004, 1187, 1023), (1004, 871, 1024, 1187), (1308, 1188, 919, 1297), (1296, 1005, 1188, 1308), (1005, 872, 1023, 1188), (1284, 1189, 918, 1273), (1272, 1006, 1189, 1284), (1321, 873, 1022, 1332), (1260, 1190, 917, 1249), (1248, 1007, 1190, 1260), (1225, 874, 1021, 1236), (1019, 1191, 916, 783), (876, 1008, 1191, 1019), (1008, 875, 1020, 1191), (1018, 1192, 915, 782), (877, 1009, 1192, 1018), (1009, 876, 1019, 1192), (912, 1193, 914, 758), (780, 911, 1193, 912), (911, 877, 1018, 1193), (1016, 1194, 1003, 871), (863, 995, 1194, 1016), (995, 862, 1017, 1194), (1015, 1195, 1004, 872), (864, 996, 1195, 1015), (996, 863, 1016, 1195), (1309, 1196, 1005, 1296), (1295, 997, 1196, 1309), (997, 864, 1015, 1196), (1285, 1197, 1006, 1272), (1271, 998, 1197, 1285), (1320, 865, 1014, 1333), (1261, 1198, 1007, 1248), (1247, 999, 1198, 1261), (1224, 866, 1013, 1237), (1011, 1199, 1008, 876), (868, 1000, 1199, 1011), (1000, 867, 1012, 1199), (1010, 1200, 1009, 877), (869, 1001, 1200, 1010), (1001, 868, 1011, 1200), (909, 1201, 911, 780), (778, 908, 1201, 909), (908, 869, 1010, 1201), (1017, 1202, 1002, 870), (862, 994, 1202, 1017), (994, 779, 910, 1202), (1025, 1203, 880, 789), (870, 1002, 1203, 1025), (1002, 781, 913, 1203), (1033, 1204, 994, 862), (854, 986, 1204, 1033), (986, 777, 907, 1204), (1041, 1205, 986, 854), (846, 978, 1205, 1041), (978, 775, 904, 1205), (1049, 1206, 978, 846), (838, 970, 1206, 1049), (970, 773, 901, 1206), (1057, 1207, 970, 838), (830, 962, 1207, 1057), (962, 771, 898, 1207), (1065, 1208, 962, 830), (822, 954, 1208, 1065), (954, 769, 895, 1208), (1073, 1209, 954, 822), (814, 946, 1209, 1073), (946, 767, 892, 1209), (1081, 1210, 946, 814), (806, 938, 1210, 1081), (938, 765, 889, 1210), (1089, 1211, 938, 806), (798, 930, 1211, 1089), (930, 763, 886, 1211), (1097, 1212, 930, 798), (790, 922, 1212, 1097), (922, 761, 883, 1212), (1105, 1213, 922, 790), (789, 880, 1213, 1105), (880, 759, 879, 1213), (999, 1224, 1237, 1198), (1007, 1225, 1236, 1190), (991, 1223, 1235, 1182), (983, 1222, 1234, 1174), (975, 1221, 1233, 1166), (967, 1220, 1232, 1158), (959, 1219, 1231, 1150), (951, 1218, 1230, 1142), (943, 1217, 1229, 1134), (935, 1216, 1228, 1126), (927, 1215, 1227, 1118), (917, 1214, 1226, 1110), (1110, 1226, 1215, 927), (1118, 1227, 1216, 935), (1126, 1228, 1217, 943), (1134, 1229, 1218, 951), (1142, 1230, 1219, 959), (1150, 1231, 1220, 967), (1158, 1232, 1221, 975), (1166, 1233, 1222, 983), (1174, 1234, 1223, 991), (1182, 1235, 1224, 999), (1190, 1236, 1214, 917), (1198, 1237, 1225, 1007), (867, 1247, 1261, 1012), (1012, 1261, 1248, 875), (875, 1248, 1260, 1020), (1020, 1260, 1249, 784), (859, 1246, 1259, 1028), (1028, 1259, 1247, 867), (851, 1245, 1258, 1036), (1036, 1258, 1246, 859), (843, 1244, 1257, 1044), (1044, 1257, 1245, 851), (835, 1243, 1256, 1052), (1052, 1256, 1244, 843), (827, 1242, 1255, 1060), (1060, 1255, 1243, 835), (819, 1241, 1254, 1068), (1068, 1254, 1242, 827), (811, 1240, 1253, 1076), (1076, 1253, 1241, 819), (803, 1239, 1252, 1084), (1084, 1252, 1240, 811), (795, 1238, 1251, 1092), (1092, 1251, 1239, 803), (784, 1249, 1250, 1100), (1100, 1250, 1238, 795), (866, 1271, 1285, 1013), (1013, 1285, 1272, 874), (874, 1272, 1284, 1021), (1021, 1284, 1273, 785), (858, 1270, 1283, 1029), (1029, 1283, 1271, 866), (850, 1269, 1282, 1037), (1037, 1282, 1270, 858), (842, 1268, 1281, 1045), (1045, 1281, 1269, 850), (834, 1267, 1280, 1053), (1053, 1280, 1268, 842), (826, 1266, 1279, 1061), (1061, 1279, 1267, 834), (818, 1265, 1278, 1069), (1069, 1278, 1266, 826), (810, 1264, 1277, 1077), (1077, 1277, 1265, 818), (802, 1263, 1276, 1085), (1085, 1276, 1264, 810), (794, 1262, 1275, 1093), (1093, 1275, 1263, 802), (785, 1273, 1274, 1101), (1101, 1274, 1262, 794), (865, 1295, 1309, 1014), (1014, 1309, 1296, 873), (873, 1296, 1308, 1022), (1022, 1308, 1297, 786), (857, 1294, 1307, 1030), (1030, 1307, 1295, 865), (849, 1293, 1306, 1038), (1038, 1306, 1294, 857), (841, 1292, 1305, 1046), (1046, 1305, 1293, 849), (833, 1291, 1304, 1054), (1054, 1304, 1292, 841), (825, 1290, 1303, 1062), (1062, 1303, 1291, 833), (817, 1289, 1302, 1070), (1070, 1302, 1290, 825), (809, 1288, 1301, 1078), (1078, 1301, 1289, 817), (801, 1287, 1300, 1086), (1086, 1300, 1288, 809), (793, 1286, 1299, 1094), (1094, 1299, 1287, 801), (786, 1297, 1298, 1102), (1102, 1298, 1286, 793), (998, 1320, 1333, 1197), (1006, 1321, 1332, 1189), (990, 1319, 1331, 1181), (982, 1318, 1330, 1173), (974, 1317, 1329, 1165), (966, 1316, 1328, 1157), (958, 1315, 1327, 1149), (950, 1314, 1326, 1141), (942, 1313, 1325, 1133), (934, 1312, 1324, 1125), (926, 1311, 1323, 1117), (918, 1310, 1322, 1109), (1109, 1322, 1311, 926), (1117, 1323, 1312, 934), (1125, 1324, 1313, 942), (1133, 1325, 1314, 950), (1141, 1326, 1315, 958), (1149, 1327, 1316, 966), (1157, 1328, 1317, 974), (1165, 1329, 1318, 982), (1173, 1330, 1319, 990), (1181, 1331, 1320, 998), (1189, 1332, 1310, 918), (1197, 1333, 1321, 1006), (1338, 1350, 1374, 1362), (878, 760, 1335, 1346), (900, 774, 1342, 1353), (780, 912, 1357, 1345), (909, 780, 1345, 1356), (885, 764, 1337, 1348), (764, 888, 1349, 1337), (770, 897, 1352, 1340), (894, 770, 1340, 1351), (776, 906, 1355, 1343), (903, 776, 1343, 1354), (912, 758, 1334, 1357), (760, 882, 1347, 1335), (766, 891, 1350, 1338), (888, 766, 1338, 1349), (772, 900, 1353, 1341), (897, 772, 1341, 1352), (758, 878, 1346, 1334), (778, 909, 1356, 1344), (906, 778, 1344, 1355), (882, 762, 1336, 1347), (762, 885, 1348, 1336), (768, 894, 1351, 1339), (891, 768, 1339, 1350), (1358, 1370, 1359, 1371, 1360, 1372, 1361, 1373, 1362, 1374, 1363, 1375, 1364, 1376, 1365, 1377, 1366, 1378, 1367, 1379, 1368, 1380, 1369, 1381), (1351, 1340, 1364, 1375), (1349, 1338, 1362, 1373), (1336, 1348, 1372, 1360), (1345, 1357, 1381, 1369), (1347, 1336, 1360, 1371), (1334, 1346, 1370, 1358), (1343, 1355, 1379, 1367), (1356, 1345, 1369, 1380), (1341, 1353, 1377, 1365), (1354, 1343, 1367, 1378), (1339, 1351, 1375, 1363), (1352, 1341, 1365, 1376), (1350, 1339, 1363, 1374), (1337, 1349, 1373, 1361), (1348, 1337, 1361, 1372), (1335, 1347, 1371, 1359), (1344, 1356, 1380, 1368), (1346, 1335, 1359, 1370), (1357, 1334, 1358, 1381), (1342, 1354, 1378, 1366), (1355, 1344, 1368, 1379), (1340, 1352, 1376, 1364), (1353, 1342, 1366, 1377), (1386, 1387, 1383, 1382), (1387, 1388, 1384, 1383), (1388, 1389, 1385, 1384), (1389, 1386, 1382, 1385), (1382, 1383, 1384, 1385), (1389, 1388, 1387, 1386), (1422, 1391, 1393, 1423), (1423, 1393, 1395, 1424), (1424, 1395, 1397, 1425), (1425, 1397, 1399, 1426), (1426, 1399, 1401, 1427), (1427, 1401, 1403, 1428), (1428, 1403, 1405, 1429), (1429, 1405, 1407, 1430), (1430, 1407, 1409, 1431), (1431, 1409, 1411, 1432), (1432, 1411, 1413, 1433), (1433, 1413, 1415, 1434), (1434, 1415, 1417, 1435), (1435, 1417, 1419, 1436), (1413, 1411, 1443, 1442), (1437, 1421, 1391, 1422), (1436, 1419, 1421, 1437), (1445, 1446, 1510, 1509), (1423, 1424, 1456, 1455), (1434, 1435, 1467, 1466), (1432, 1433, 1465, 1464), (1430, 1431, 1463, 1462), (1428, 1429, 1461, 1460), (1426, 1427, 1459, 1458), (1436, 1437, 1469, 1468), (1424, 1425, 1457, 1456), (1435, 1436, 1468, 1467), (1422, 1423, 1455, 1454), (1433, 1434, 1466, 1465), (1431, 1432, 1464, 1463), (1429, 1430, 1462, 1461), (1427, 1428, 1460, 1459), (1425, 1426, 1458, 1457), (1437, 1422, 1454, 1469), (1412, 1410, 1480, 1481), (1394, 1468, 1469, 1392), (1392, 1469, 1454, 1390), (1396, 1467, 1468, 1394), (1398, 1466, 1467, 1396), (1400, 1465, 1466, 1398), (1402, 1464, 1465, 1400), (1404, 1463, 1464, 1402), (1406, 1462, 1463, 1404), (1408, 1461, 1462, 1406), (1410, 1460, 1461, 1408), (1412, 1459, 1460, 1410), (1414, 1458, 1459, 1412), (1416, 1457, 1458, 1414), (1418, 1456, 1457, 1416), (1420, 1455, 1456, 1418), (1390, 1454, 1455, 1420), (1408, 1406, 1478, 1479), (1404, 1402, 1476, 1477), (1400, 1398, 1474, 1475), (1390, 1420, 1485, 1470), (1396, 1394, 1472, 1473), (1418, 1416, 1483, 1484), (1394, 1392, 1471, 1472), (1414, 1412, 1481, 1482), (1410, 1408, 1479, 1480), (1406, 1404, 1477, 1478), (1402, 1400, 1475, 1476), (1398, 1396, 1473, 1474), (1420, 1418, 1484, 1485), (1392, 1390, 1470, 1471), (1416, 1414, 1482, 1483), (1486, 1470, 1485, 1487), (1486, 1487, 1488, 1489, 1490, 1491, 1492, 1493, 1494, 1495, 1496, 1497, 1498, 1499, 1500, 1501), (1487, 1485, 1484, 1488), (1488, 1484, 1483, 1489), (1489, 1483, 1482, 1490), (1490, 1482, 1481, 1491), (1491, 1481, 1480, 1492), (1492, 1480, 1479, 1493), (1493, 1479, 1478, 1494), (1494, 1478, 1477, 1495), (1495, 1477, 1476, 1496), (1496, 1476, 1475, 1497), (1497, 1475, 1474, 1498), (1498, 1474, 1473, 1499), (1499, 1473, 1472, 1500), (1501, 1471, 1470, 1486), (1500, 1472, 1471, 1501), (1397, 1395, 1451, 1450), (1419, 1417, 1440, 1439), (1403, 1401, 1448, 1447), (1409, 1407, 1445, 1444), (1415, 1413, 1442, 1441), (1399, 1397, 1450, 1449), (1421, 1419, 1439, 1438), (1405, 1403, 1447, 1446), (1411, 1409, 1444, 1443), (1395, 1393, 1452, 1451), (1417, 1415, 1441, 1440), (1401, 1399, 1449, 1448), (1391, 1421, 1438, 1453), (1393, 1391, 1453, 1452), (1407, 1405, 1446, 1445), (1516, 1517, 1502, 1503, 1504, 1505, 1506, 1507, 1508, 1509, 1510, 1511, 1512, 1513, 1514, 1515), (1443, 1444, 1508, 1507), (1441, 1442, 1506, 1505), (1452, 1453, 1517, 1516), (1439, 1440, 1504, 1503), (1450, 1451, 1515, 1514), (1448, 1449, 1513, 1512), (1453, 1438, 1502, 1517), (1446, 1447, 1511, 1510), (1444, 1445, 1509, 1508), (1442, 1443, 1507, 1506), (1440, 1441, 1505, 1504), (1451, 1452, 1516, 1515), (1438, 1439, 1503, 1502), (1449, 1450, 1514, 1513), (1447, 1448, 1512, 1511), (1579, 1537, 1519, 1569), (1549, 1539, 1520, 1528), (1577, 1541, 1521, 1571), (1545, 1534, 1518, 1532), (1575, 1528, 1520, 1571), (1573, 1526, 1523, 1568), (1570, 1524, 1527, 1572), (1581, 1550, 1526, 1573), (1569, 1519, 1529, 1574), (1580, 1551, 1528, 1575), (1541, 1543, 1533, 1521), (1557, 1545, 1532, 1553), (1537, 1547, 1529, 1519), (1555, 1549, 1528, 1551), (1550, 1527, 1548, 1554), (1567, 1565, 1549, 1555), (1523, 1526, 1546, 1536), (1559, 1564, 1547, 1537), (1552, 1531, 1544, 1556), (1566, 1563, 1545, 1557), (1525, 1530, 1542, 1540), (1561, 1562, 1543, 1541), (1531, 1522, 1535, 1544), (1563, 1558, 1534, 1545), (1570, 1525, 1540, 1576), (1583, 1561, 1541, 1577), (1527, 1524, 1538, 1548), (1565, 1560, 1539, 1549), (1568, 1523, 1536, 1578), (1582, 1559, 1537, 1579), (1562, 1566, 1557, 1543), (1530, 1552, 1556, 1542), (1564, 1567, 1555, 1547), (1526, 1550, 1554, 1546), (1547, 1555, 1551, 1529), (1543, 1557, 1553, 1533), (1574, 1529, 1551, 1580), (1572, 1527, 1550, 1581), (1546, 1554, 1567, 1564), (1542, 1556, 1566, 1562), (1578, 1536, 1559, 1582), (1548, 1538, 1560, 1565), (1576, 1540, 1561, 1583), (1544, 1535, 1558, 1563), (1540, 1542, 1562, 1561), (1556, 1544, 1563, 1566), (1536, 1546, 1564, 1559), (1554, 1548, 1565, 1567), (1538, 1576, 1583, 1560), (1535, 1578, 1582, 1558), (1530, 1572, 1581, 1552), (1532, 1574, 1580, 1553), (1558, 1582, 1579, 1534), (1522, 1568, 1578, 1535), (1560, 1583, 1577, 1539), (1524, 1570, 1576, 1538), (1553, 1580, 1575, 1533), (1518, 1569, 1574, 1532), (1552, 1581, 1573, 1531), (1525, 1570, 1572, 1530), (1531, 1573, 1568, 1522), (1533, 1575, 1571, 1521), (1539, 1577, 1571, 1520), (1534, 1579, 1569, 1518)])
me_cube_001.polygons.foreach_set('use_smooth', [True] * 1440)
me_cube_001.polygons.foreach_set('material_index', [0, 0, 0, 0, 0, 0, 0, 0, 0, 0, 0, 0, 0, 0, 0, 0, 0, 0, 0, 0, 0, 0, 0, 0, 0, 0, 0, 0, 0, 0, 0, 0, 0, 0, 0, 0, 0, 0, 0, 0, 0, 0, 0, 0, 0, 0, 0, 0, 0, 0, 0, 0, 0, 0, 0, 0, 0, 0, 0, 0, 0, 0, 0, 0, 0, 0, 0, 0, 0, 0, 0, 0, 0, 0, 0, 0, 0, 0, 0, 0, 0, 0, 0, 0, 0, 0, 0, 0, 0, 0, 0, 0, 0, 0, 0, 0, 0, 0, 0, 0, 0, 0, 0, 0, 0, 0, 0, 0, 0, 0, 0, 0, 0, 0, 0, 0, 0, 0, 0, 0, 0, 0, 0, 0, 0, 0, 0, 0, 0, 0, 0, 0, 0, 0, 0, 0, 0, 0, 0, 0, 0, 0, 0, 0, 0, 0, 0, 0, 0, 0, 0, 0, 0, 0, 0, 0, 0, 0, 0, 0, 0, 0, 0, 0, 0, 0, 0, 0, 0, 0, 0, 0, 0, 0, 0, 0, 0, 0, 0, 0, 0, 0, 0, 0, 0, 0, 0, 0, 0, 0, 0, 0, 0, 0, 0, 0, 0, 0, 0, 0, 0, 0, 0, 0, 0, 0, 0, 0, 0, 0, 0, 0, 0, 0, 0, 0, 0, 0, 0, 0, 0, 0, 0, 0, 0, 0, 0, 0, 0, 0, 0, 0, 0, 0, 0, 0, 0, 0, 0, 0, 0, 0, 0, 0, 0, 0, 0, 0, 0, 0, 0, 0, 0, 0, 0, 0, 0, 0, 0, 0, 0, 0, 0, 0, 0, 0, 0, 0, 0, 0, 0, 0, 0, 0, 0, 0, 0, 0, 0, 0, 0, 0, 0, 0, 0, 0, 0, 0, 0, 0, 0, 0, 0, 0, 0, 0, 0, 0, 0, 0, 0, 0, 0, 0, 0, 0, 0, 0, 0, 0, 0, 0, 0, 0, 0, 0, 0, 0, 0, 0, 0, 0, 0, 0, 0, 0, 0, 0, 0, 0, 0, 0, 0, 0, 0, 0, 0, 0, 0, 0, 0, 0, 0, 0, 0, 0, 0, 0, 0, 0, 0, 0, 0, 0, 0, 0, 0, 0, 0, 0, 0, 0, 0, 0, 0, 0, 0, 0, 0, 0, 0, 0, 0, 0, 0, 0, 0, 0, 0, 0, 0, 0, 0, 0, 0, 0, 0, 0, 0, 0, 0, 0, 0, 0, 0, 0, 0, 0, 0, 0, 0, 0, 0, 0, 0, 0, 0, 0, 0, 0, 0, 0, 0, 0, 0, 0, 0, 0, 0, 0, 0, 0, 0, 0, 0, 0, 0, 0, 0, 0, 0, 0, 0, 0, 0, 0, 0, 0, 0, 0, 0, 0, 0, 0, 0, 0, 0, 0, 0, 0, 0, 0, 0, 0, 0, 0, 0, 0, 0, 0, 0, 0, 0, 0, 0, 0, 0, 0, 0, 0, 0, 0, 0, 0, 0, 0, 0, 0, 0, 0, 0, 0, 0, 0, 0, 0, 0, 0, 0, 0, 0, 0, 0, 0, 0, 0, 0, 0, 0, 0, 1, 1, 1, 1, 1, 1, 1, 1, 1, 1, 1, 1, 1, 1, 1, 1, 1, 1, 1, 1, 1, 1, 1, 1, 1, 1, 1, 1, 1, 1, 1, 1, 1, 1, 1, 1, 1, 1, 1, 1, 1, 1, 1, 1, 1, 1, 1, 1, 0, 0, 0, 0, 0, 0, 0, 0, 0, 0, 0, 0, 0, 0, 0, 0, 0, 0, 0, 0, 0, 0, 0, 0, 0, 0, 0, 0, 0, 0, 0, 0, 0, 0, 0, 0, 0, 0, 0, 0, 0, 0, 0, 0, 0, 0, 0, 0, 0, 0, 0, 0, 0, 0, 0, 0, 0, 0, 0, 0, 0, 0, 0, 0, 0, 0, 0, 0, 0, 0, 0, 0, 0, 0, 0, 0, 0, 0, 0, 0, 0, 0, 0, 0, 0, 0, 0, 0, 0, 0, 0, 0, 0, 0, 0, 0, 0, 0, 0, 0, 0, 0, 0, 0, 0, 0, 0, 0, 0, 0, 0, 0, 0, 0, 0, 0, 0, 0, 0, 0, 0, 0, 0, 0, 0, 0, 0, 0, 0, 0, 0, 0, 0, 0, 0, 0, 0, 0, 0, 0, 0, 0, 0, 0, 0, 0, 0, 0, 0, 0, 0, 0, 0, 0, 0, 0, 0, 0, 0, 0, 0, 0, 0, 0, 0, 0, 0, 0, 0, 0, 0, 0, 0, 0, 0, 0, 0, 0, 0, 0, 0, 0, 0, 0, 0, 0, 0, 0, 0, 0, 0, 0, 0, 0, 0, 0, 0, 0, 0, 0, 0, 0, 0, 0, 0, 0, 0, 0, 0, 0, 0, 0, 0, 0, 0, 0, 0, 0, 0, 0, 0, 0, 0, 0, 0, 0, 0, 0, 0, 0, 0, 0, 0, 0, 0, 0, 0, 0, 0, 0, 0, 0, 0, 0, 0, 0, 0, 0, 0, 0, 0, 0, 0, 0, 0, 0, 0, 0, 0, 0, 0, 0, 0, 0, 0, 0, 0, 0, 0, 0, 0, 0, 0, 0, 0, 0, 0, 0, 0, 0, 0, 0, 0, 0, 0, 0, 0, 0, 0, 0, 0, 0, 0, 0, 0, 0, 0, 0, 0, 0, 0, 0, 0, 0, 0, 0, 0, 0, 0, 0, 0, 0, 0, 0, 0, 0, 0, 0, 0, 0, 0, 0, 0, 0, 0, 0, 0, 0, 0, 0, 0, 0, 0, 0, 0, 0, 0, 0, 0, 0, 0, 0, 0, 0, 0, 0, 0, 0, 0, 0, 0, 0, 0, 0, 0, 0, 0, 0, 0, 0, 0, 0, 0, 0, 0, 0, 0, 0, 0, 0, 0, 0, 0, 0, 0, 0, 0, 0, 0, 0, 0, 0, 0, 0, 0, 0, 0, 0, 0, 0, 0, 0, 0, 0, 0, 0, 0, 0, 0, 0, 0, 0, 0, 0, 0, 0, 0, 0, 0, 0, 0, 0, 0, 0, 0, 0, 0, 0, 0, 0, 0, 0, 0, 0, 0, 0, 0, 0, 0, 0, 0, 0, 0, 0, 0, 0, 0, 0, 0, 0, 0, 0, 0, 0, 0, 0, 0, 0, 0, 0, 0, 0, 0, 0, 0, 0, 0, 0, 0, 0, 0, 0, 0, 0, 0, 0, 0, 0, 0, 0, 0, 0, 0, 0, 0, 0, 0, 0, 0, 0, 0, 0, 0, 0, 0, 0, 0, 0, 0, 0, 0, 0, 0, 0, 0, 0, 0, 0, 0, 0, 0, 0, 0, 0, 0, 0, 0, 0, 0, 0, 0, 0, 0, 0, 0, 0, 0, 0, 0, 0, 0, 0, 0, 0, 0, 0, 0, 0, 0, 0, 0, 0, 0, 0, 0, 0, 0, 0, 0, 0, 0, 0, 0, 0, 0, 0, 0, 0, 0, 0, 0, 0, 0, 0, 0, 0, 0, 0, 0, 0, 0, 0, 0, 0, 0, 0, 0, 0, 0, 0, 0, 0, 0, 0, 0, 0, 0, 0, 0, 0, 0, 0, 0, 0, 0, 0, 0, 0, 0, 0, 0, 0, 0, 0, 0, 0, 0, 0, 0, 0, 0, 0, 0, 0, 0, 0, 0, 0, 0, 0, 0, 0, 0, 0, 0, 0, 0, 0, 0, 0, 0, 0, 0, 0, 0, 0, 0, 0, 0, 0, 0, 0, 0, 0, 0, 0, 0, 0, 0, 0, 0, 0, 0, 0, 0, 0, 0, 0, 0, 0, 0, 0, 0, 0, 0, 0, 0, 0, 0, 0, 0, 0, 0, 0, 0, 0, 0, 0, 0, 0, 0, 0, 0, 0, 0, 0, 0, 0, 0, 0, 0, 0, 0, 0, 0, 0, 0, 0, 0, 0, 0, 0, 0, 0, 0, 0, 0, 0, 0, 0, 0, 0, 0, 0, 0, 0, 0, 0, 0, 0, 0, 0, 0, 0, 0, 0, 0, 0, 0, 0, 0, 0, 0, 0, 0, 0, 0, 0, 0, 0, 0, 0, 0, 0, 0, 0, 0, 0, 0, 0, 0, 0, 0, 0, 0, 0, 0, 0, 0, 0, 0, 0, 0, 0, 0, 0, 0, 0, 0, 0, 0, 0, 0, 0, 0, 0, 0, 0, 0, 0, 0, 0, 0, 0, 0, 0, 0, 0, 0, 0, 0, 0, 0, 0, 0, 0, 0, 0, 0, 0, 0, 0, 0, 0, 0, 0, 0, 0, 0, 0, 0, 0, 0, 0, 0, 0, 0, 0, 0, 0, 0, 0, 0, 0, 0, 0, 0, 0, 0, 0, 0, 0, 0, 0, 0, 0, 0, 0, 1, 1, 1, 1, 1, 1, 1, 1, 1, 1, 1, 1, 1, 1, 1, 1, 1, 1, 1, 1, 1, 1, 1, 1, 1, 1, 1, 1, 1, 1, 1, 1, 1, 1, 1, 1, 1, 1, 1, 1, 1, 1, 1, 1, 1, 1, 1, 1, 1, 1, 1, 1, 1, 1, 1, 1, 1, 1, 1, 1, 1, 1, 1, 1])
me_cube_001.materials.append(mat_plastic)
me_cube_001.materials.append(mat_foam)
me_cube_001.use_remesh_preserve_volume = False
me_cube_001.use_remesh_preserve_attributes = False
me_cube_001.use_mirror_vertex_groups = False
me_cube_001.update()
me_plane_001 = bpy.data.meshes.new('Plane.001')
me_plane_001.from_pydata([(-1.0, -1.0, 0.3333), (1.0, -1.0, 0.0), (-1.0, 1.0, 0.3333), (1.0, 1.0, 0.0), (0.0, -1.0, 0.0), (0.0, 1.0, 0.0), (-1.0, 0.0, 0.3333), (1.0, 0.0, 0.0), (0.0, 0.0, 0.0), (-1.133, -1.0, 0.692), (-1.133, 1.0, 0.692), (-1.133, 0.0, 0.692), (-1.0, -0.5, 0.3333), (1.0, -0.5, 0.0), (0.0, -0.5, 0.0), (-1.133, -0.5, 0.692), (1.0, 0.5, 0.0), (0.0, 0.5, 0.0), (-1.0, 0.5, 0.3333), (-1.133, 0.5, 0.692), (-0.5, 1.0, 0.1667), (-0.5, -1.0, 0.1667), (-0.5, 0.0, 0.1667), (-0.5, -0.5, 0.1667), (-0.5, 0.5, 0.1667), (0.5, -1.0, 0.0), (0.5, 1.0, 0.0), (0.5, 0.0, 0.0), (0.5, -0.5, 0.0), (0.5, 0.5, 0.0)], [], [(29, 16, 3, 26), (24, 17, 5, 20), (23, 14, 8, 22), (28, 13, 7, 27), (18, 2, 10, 19), (12, 6, 11, 15), (0, 12, 15, 9), (25, 1, 13, 28), (21, 4, 14, 23), (6, 18, 19, 11), (22, 8, 17, 24), (27, 7, 16, 29), (6, 22, 24, 18), (0, 21, 23, 12), (12, 23, 22, 6), (18, 24, 20, 2), (8, 27, 29, 17), (4, 25, 28, 14), (14, 28, 27, 8), (17, 29, 26, 5)])
me_plane_001.use_remesh_preserve_volume = False
me_plane_001.use_remesh_preserve_attributes = False
me_plane_001.use_mirror_vertex_groups = False
me_plane_001.update()

# ---- objects
ob_plane = bpy.data.objects.new('Plane', me_plane_002)
ob_side_camera = bpy.data.objects.new('Side Camera', cam_camera_002)
ob_front_camera = bpy.data.objects.new('Front Camera', cam_camera_001)
ob_lamp = bpy.data.objects.new('Lamp', light_lamp)
ob_aerial_camera = bpy.data.objects.new('Aerial Camera', cam_camera)
ob_office_chair_basic = bpy.data.objects.new('Office Chair Basic', me_cube_001)
ob_studio_backdrop_diffuse_001 = bpy.data.objects.new('Studio Backdrop Diffuse.001', me_plane_001)

# ---- transforms, parenting, visibility, modifiers, constraints
ob_plane.location = (0.0, 0.0, 0.0)
ob_plane.scale = (3.0, 3.0, 3.0)
ob_plane.lineart.crease_threshold = 0.0
_m = ob_plane.modifiers.new('Subsurf', 'SUBSURF')
_m.uv_smooth = 'PRESERVE_CORNERS'
_m.quality = 2
_m.levels = 2
_m.show_only_control_edges = False
ob_side_camera.location = (8.138, 0.0, -1.807e-15)
ob_side_camera.rotation_euler = (1.571, -0.0, 1.571)
ob_side_camera.lineart.crease_threshold = 0.0
ob_front_camera.location = (0.0, -8.138, -1.093e-06)
ob_front_camera.rotation_euler = (1.571, -0.0, 0.0)
ob_front_camera.scale = (1.0, 1.0, 1.0)
ob_front_camera.lineart.crease_threshold = 0.0
ob_lamp.location = (4.076, 1.005, 5.904)
ob_lamp.rotation_euler = (0.6503, 0.05522, 1.866)
ob_lamp.lock_rotations_4d = False
ob_lamp.empty_display_type = 'ARROWS'
ob_lamp.color = (0.0, 0.0, 0.0, 0.0)
ob_lamp.lineart.crease_threshold = 0.0
ob_aerial_camera.location = (1.597, -1.459, 1.652)
ob_aerial_camera.rotation_euler = (1.109, 0.01082, 0.8149)
ob_aerial_camera.lock_rotations_4d = False
ob_aerial_camera.empty_display_type = 'ARROWS'
ob_aerial_camera.color = (0.0, 0.0, 0.0, 0.0)
ob_aerial_camera.display_type = 'WIRE'
ob_aerial_camera.lineart.crease_threshold = 0.0
ob_office_chair_basic.location = (1.174, 0.0, -0.06492)
ob_office_chair_basic.scale = (1.137, 0.1251, 0.08412)
ob_office_chair_basic.lineart.crease_threshold = 0.0
_vg = ob_office_chair_basic.vertex_groups.new(name='Foam')
_vg = ob_office_chair_basic.vertex_groups.new(name='Plastic')
_m = ob_office_chair_basic.modifiers.new('Mirror', 'MIRROR')
_m.use_axis = (False, False, False)
ob_studio_backdrop_diffuse_001.location = (0.0, 0.0, -1.0)
ob_studio_backdrop_diffuse_001.scale = (3.0, 3.0, 3.0)
ob_studio_backdrop_diffuse_001.lineart.crease_threshold = 0.0
_m = ob_studio_backdrop_diffuse_001.modifiers.new('Subsurf', 'SUBSURF')
_m.uv_smooth = 'PRESERVE_CORNERS'
_m.quality = 2
_m.levels = 2
_m.show_only_control_edges = False

# ---- collection membership
col_collection_1.objects.link(ob_plane)
col_collection_1.objects.link(ob_side_camera)
col_collection_1.objects.link(ob_front_camera)
col_collection_1.objects.link(ob_lamp)
col_collection_1.objects.link(ob_aerial_camera)
col_collection_1.objects.link(ob_office_chair_basic)
col_collection_2.objects.link(ob_studio_backdrop_diffuse_001)

# ---- scene / render settings (as saved in the file)
scene.camera = ob_aerial_camera
scene.frame_start = 1; scene.frame_end = 250; scene.frame_set(1)
scene.render.engine = 'BLENDER_EEVEE_NEXT'
scene.render.resolution_x = 720
scene.render.resolution_y = 486
scene.render.pixel_aspect_x = 10.0
scene.render.pixel_aspect_y = 11.0
scene.render.fps = 30
scene.render.fps_base = 1.001
scene.render.dither_intensity = 0.0
scene.cycles.use_denoising = False
scene.cycles.samples = 10
scene.cycles.sampling_pattern = 'TABULATED_SOBOL'
scene.cycles.light_sampling_threshold = 0.0
scene.cycles.use_adaptive_sampling = False
scene.cycles.use_light_tree = False
scene.cycles.blur_glossy = 0.0
scene.cycles.pixel_filter_type = 'GAUSSIAN'
scene.cycles.sample_clamp_indirect = 0.0
scene.view_settings.view_transform = 'Standard'
bpy.context.view_layer.update()
